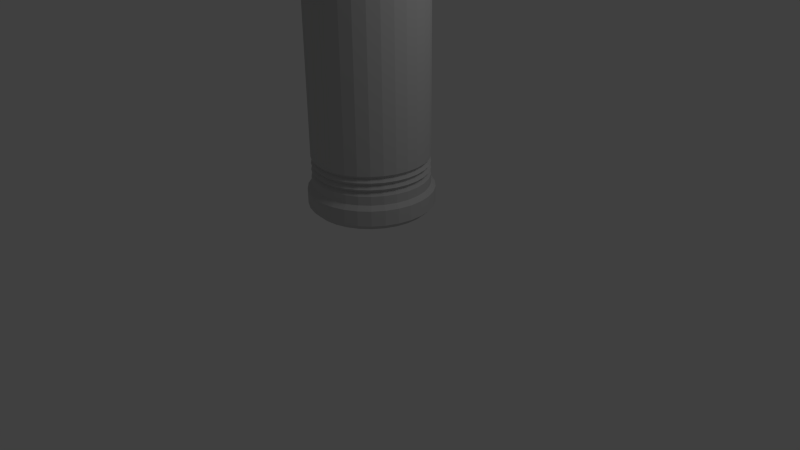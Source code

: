 # Source: MatCylinder.blend  (saved by Blender 2.76.0; exported with 4.5.12 LTS)
import bpy
from mathutils import Matrix  # noqa: F401  (used for matrix-valued properties, if any)

bpy.ops.wm.read_factory_settings(use_empty=True)
scene = bpy.context.scene
scene.name = 'Scene'

# ---- collections
col_collection_1 = bpy.data.collections.new('Collection 1'); scene.collection.children.link(col_collection_1)

# ---- materials (node trees are filled in below, after node groups)
mat_materialcylinder = bpy.data.materials.new('MaterialCylinder')
mat_materialcylinder.alpha_threshold = 0.0
mat_materialcylinder.use_transparent_shadow = False
mat_materialcylinder.diffuse_color = (0.5705, 0.5705, 0.5705, 1.0)
mat_materialcylinder.roughness = 0.5
mat_materialcylinder.line_color = (0.0, 0.0, 0.0, 1.0)

# ---- material node trees

# ---- world
world_world = bpy.data.worlds.new('World'); scene.world = world_world
world_world.color = (0.05088, 0.05088, 0.05088)
world_world.use_sun_shadow = False
world_world.sun_shadow_jitter_overblur = 0.0
world_world.cycles.sampling_method = 'MANUAL'
world_world.cycles.sample_map_resolution = 256
world_world.light_settings.distance = 2.0

# ---- cameras
cam_camera = bpy.data.cameras.new('Camera')
cam_camera.clip_end = 100.0
cam_camera.lens = 35.0
cam_camera.sensor_width = 32.0
cam_camera.sensor_height = 18.0
cam_camera.ortho_scale = 7.314
cam_camera.dof.focus_distance = 0.0
cam_camera.dof.aperture_fstop = 128.0

# ---- lights
light_lamp = bpy.data.lights.new('Lamp', 'POINT')
light_lamp.transmission_factor = 0.0
light_lamp.cutoff_distance = 30.0
light_lamp.energy = 100.0
light_lamp.shadow_buffer_clip_start = 1.001
light_lamp.shadow_soft_size = 1.0
light_lamp.shadow_maximum_resolution = 0.006
light_lamp.use_absolute_resolution = True
light_lamp.cycles.use_multiple_importance_sampling = False

# ---- meshes
me_cube = bpy.data.meshes.new('Cube')
me_cube.from_pydata([(-0.2935, 0.6591, 2.171), (-0.3211, 0.7212, 2.104), (-0.2935, 0.6591, -2.171), (-0.3211, 0.7212, -2.104), (-0.4241, 0.5837, 2.171), (-0.4641, 0.6387, 2.104), (-0.4241, 0.5837, -2.171), (-0.4641, 0.6387, -2.104), (-0.5362, 0.4828, 2.171), (-0.5867, 0.5283, 2.104), (-0.5362, 0.4828, -2.171), (-0.5867, 0.5283, -2.104), (-0.6248, 0.3608, 2.171), (-0.6837, 0.3947, 2.104), (-0.6248, 0.3608, -2.171), (-0.6837, 0.3947, -2.104), (-0.6862, 0.223, 2.171), (-0.7508, 0.244, 2.104), (-0.6862, 0.223, -2.171), (-0.7508, 0.244, -2.104), (-0.7176, 0.07542, 2.171), (-0.7852, 0.08252, 2.104), (-0.7176, 0.07542, -2.171), (-0.7852, 0.08252, -2.104), (-0.7176, -0.07542, 2.171), (-0.7852, -0.08252, 2.104), (-0.7176, -0.07542, -2.171), (-0.7852, -0.08252, -2.104), (-0.6862, -0.223, 2.171), (-0.7508, -0.244, 2.104), (-0.6862, -0.223, -2.171), (-0.7508, -0.244, -2.104), (-0.6248, -0.3608, 2.171), (-0.6837, -0.3947, 2.104), (-0.6248, -0.3608, -2.171), (-0.6837, -0.3947, -2.104), (-0.5362, -0.4828, 2.171), (-0.5867, -0.5283, 2.104), (-0.5362, -0.4828, -2.171), (-0.5867, -0.5283, -2.104), (-0.4241, -0.5837, 2.171), (-0.4641, -0.6387, 2.104), (-0.4241, -0.5837, -2.171), (-0.4641, -0.6387, -2.104), (-0.2935, -0.6591, 2.171), (-0.3211, -0.7212, 2.104), (-0.2935, -0.6591, -2.171), (-0.3211, -0.7212, -2.104), (-0.15, -0.7057, 2.171), (-0.1641, -0.7722, 2.104), (-0.15, -0.7057, -2.171), (-0.1641, -0.7722, -2.104), (-1.676e-08, -0.7215, 2.171), (-1.707e-08, -0.7895, 2.104), (-1.77e-08, -0.7215, -2.171), (-1.707e-08, -0.7895, -2.104), (0.15, -0.7057, 2.171), (0.1641, -0.7722, 2.104), (0.15, -0.7057, -2.171), (0.1641, -0.7722, -2.104), (0.2935, -0.6591, 2.171), (0.3211, -0.7212, 2.104), (0.2935, -0.6591, -2.171), (0.3211, -0.7212, -2.104), (0.4241, -0.5837, 2.171), (0.4641, -0.6387, 2.104), (0.4241, -0.5837, -2.171), (0.4641, -0.6387, -2.104), (0.5362, -0.4828, 2.171), (0.5867, -0.5283, 2.104), (0.5362, -0.4828, -2.171), (0.5867, -0.5283, -2.104), (0.6248, -0.3608, 2.171), (0.6837, -0.3947, 2.104), (0.6248, -0.3608, -2.171), (0.6837, -0.3947, -2.104), (0.6862, -0.223, 2.171), (0.7508, -0.244, 2.104), (0.6862, -0.223, -2.171), (0.7508, -0.244, -2.104), (0.7176, -0.07542, 2.171), (0.7852, -0.08252, 2.104), (0.7176, -0.07542, -2.171), (0.7852, -0.08252, -2.104), (0.7176, 0.07542, 2.171), (0.7852, 0.08252, 2.104), (0.7176, 0.07542, -2.171), (0.7852, 0.08252, -2.104), (0.6862, 0.223, 2.171), (0.7508, 0.244, 2.104), (0.6862, 0.223, -2.171), (0.7508, 0.244, -2.104), (0.6248, 0.3608, 2.171), (0.6837, 0.3947, 2.104), (0.6248, 0.3608, -2.171), (0.6837, 0.3947, -2.104), (0.5362, 0.4828, 2.171), (0.5867, 0.5283, 2.104), (0.5362, 0.4828, -2.171), (0.5867, 0.5283, -2.104), (0.4241, 0.5837, 2.171), (0.4641, 0.6387, 2.104), (0.4241, 0.5837, -2.171), (0.4641, 0.6387, -2.104), (0.2935, 0.6591, 2.171), (0.3211, 0.7212, 2.104), (0.2935, 0.6591, -2.171), (0.3211, 0.7212, -2.104), (0.15, 0.7057, 2.171), (0.1641, 0.7722, 2.104), (0.15, 0.7057, -2.171), (0.1641, 0.7722, -2.104), (1.336e-07, 0.7215, 2.171), (5.195e-08, 0.7895, 2.104), (1.341e-07, 0.7215, -2.171), (5.195e-08, 0.7895, -2.104), (-0.15, 0.7057, -2.171), (-0.1641, 0.7722, -2.104), (-0.15, 0.7057, 2.171), (-0.1641, 0.7722, 2.104), (5.195e-08, 0.7895, -1.912), (5.195e-08, 0.7895, 1.912), (0.1641, 0.7722, -1.912), (0.1641, 0.7722, 1.912), (0.3211, 0.7212, -1.912), (0.3211, 0.7212, 1.912), (0.4641, 0.6387, -1.912), (0.4641, 0.6387, 1.912), (0.5867, 0.5283, -1.912), (0.5867, 0.5283, 1.912), (0.6837, 0.3947, 1.912), (0.6837, 0.3947, -1.912), (0.7508, 0.244, -1.912), (0.7508, 0.244, 1.912), (0.7852, 0.08252, 1.912), (0.7852, 0.08252, -1.912), (0.7852, -0.08252, 1.912), (0.7852, -0.08252, -1.912), (0.7508, -0.244, -1.912), (0.7508, -0.244, 1.912), (0.6837, -0.3947, 1.912), (0.6837, -0.3947, -1.912), (0.5867, -0.5283, 1.912), (0.5867, -0.5283, -1.912), (0.4641, -0.6387, 1.912), (0.4641, -0.6387, -1.912), (0.3211, -0.7212, 1.912), (0.3211, -0.7212, -1.912), (0.1641, -0.7722, 1.912), (0.1641, -0.7722, -1.912), (-1.707e-08, -0.7895, 1.912), (-1.707e-08, -0.7895, -1.912), (-0.1641, -0.7722, 1.912), (-0.1641, -0.7722, -1.912), (-0.3211, -0.7212, 1.912), (-0.3211, -0.7212, -1.912), (-0.4641, -0.6387, 1.912), (-0.4641, -0.6387, -1.912), (-0.5867, -0.5283, 1.912), (-0.5867, -0.5283, -1.912), (-0.6837, -0.3947, 1.912), (-0.6837, -0.3947, -1.912), (-0.7508, -0.244, 1.912), (-0.7508, -0.244, -1.912), (-0.7852, -0.08252, 1.912), (-0.7852, -0.08252, -1.912), (-0.7852, 0.08252, 1.912), (-0.7852, 0.08252, -1.912), (-0.7508, 0.244, 1.912), (-0.7508, 0.244, -1.912), (-0.6837, 0.3947, 1.912), (-0.6837, 0.3947, -1.912), (-0.5867, 0.5283, 1.912), (-0.5867, 0.5283, -1.912), (-0.1641, 0.7722, -1.912), (-0.1641, 0.7722, 1.912), (-0.3211, 0.7212, -1.912), (-0.3211, 0.7212, 1.912), (-0.4641, 0.6387, 1.912), (-0.4641, 0.6387, -1.912), (0.7294, -0.07666, 1.861), (0.7294, -0.07666, -1.861), (0.7294, 0.07666, -1.861), (0.7294, 0.07666, 1.861), (0.6975, 0.2266, -1.861), (0.6975, 0.2266, 1.861), (-0.4311, 0.5933, -1.861), (-0.4311, 0.5933, 1.861), (-0.2983, 0.67, 1.861), (-0.2983, 0.67, -1.861), (-0.545, 0.4907, 1.861), (-0.545, 0.4907, -1.861), (-0.6352, 0.3667, -1.861), (-0.6352, 0.3667, 1.861), (-0.6975, 0.2266, 1.861), (-0.6975, 0.2266, -1.861), (-0.7294, 0.07666, 1.861), (-0.7294, 0.07666, -1.861), (-0.7294, -0.07666, -1.861), (-0.7294, -0.07666, 1.861), (-0.6975, -0.2266, 1.861), (-0.6975, -0.2266, -1.861), (-0.6352, -0.3667, 1.861), (-0.6352, -0.3667, -1.861), (-0.545, -0.4907, -1.861), (-0.545, -0.4907, 1.861), (-0.4311, -0.5933, 1.861), (-0.4311, -0.5933, -1.861), (-0.2983, -0.67, 1.861), (-0.2983, -0.67, -1.861), (-0.1525, -0.7174, -1.861), (-0.1525, -0.7174, 1.861), (-2.426e-08, -0.7334, 1.861), (-2.426e-08, -0.7334, -1.861), (0.1525, -0.7174, 1.861), (0.1525, -0.7174, -1.861), (0.2983, -0.67, -1.861), (0.2983, -0.67, 1.861), (0.4311, -0.5933, 1.861), (0.4311, -0.5933, -1.861), (0.545, -0.4907, 1.861), (0.545, -0.4907, -1.861), (0.6352, -0.3667, -1.861), (0.6352, -0.3667, 1.861), (0.6975, -0.2266, 1.861), (0.6975, -0.2266, -1.861), (-0.1525, 0.7174, -1.861), (-0.1525, 0.7174, 1.861), (3.986e-08, 0.7334, -1.861), (3.986e-08, 0.7334, 1.861), (0.1525, 0.7174, 1.861), (0.1525, 0.7174, -1.861), (0.2983, 0.67, -1.861), (0.2983, 0.67, 1.861), (0.4311, 0.5933, -1.861), (0.4311, 0.5933, 1.861), (0.6352, 0.3667, -1.861), (0.6352, 0.3667, 1.861), (0.545, 0.4908, 1.861), (0.545, 0.4908, -1.861), (0.6352, 0.3667, -1.75), (0.6352, 0.3667, -1.499), (0.6352, 0.3667, 1.499), (0.6352, 0.3667, 1.75), (0.6975, -0.2266, -1.75), (0.6975, -0.2266, -1.499), (0.6975, -0.2266, 1.499), (0.6975, -0.2266, 1.75), (0.6975, 0.2266, 1.75), (0.6975, 0.2266, 1.499), (0.6975, 0.2266, -1.499), (0.6975, 0.2266, -1.75), (-0.6975, 0.2266, -1.75), (-0.6975, 0.2266, -1.499), (-0.6975, 0.2266, 1.499), (-0.6975, 0.2266, 1.75), (-0.6975, -0.2266, -1.75), (-0.6975, -0.2266, -1.499), (-0.6975, -0.2266, 1.499), (-0.6975, -0.2266, 1.75), (-0.4311, -0.5933, 1.75), (-0.4311, -0.5933, 1.499), (-0.4311, -0.5933, -1.499), (-0.4311, -0.5933, -1.75), (-2.426e-08, -0.7334, -1.75), (-2.426e-08, -0.7334, -1.499), (-2.426e-08, -0.7334, 1.499), (-2.426e-08, -0.7334, 1.75), (0.4311, -0.5933, 1.75), (0.4311, -0.5933, 1.499), (0.4311, -0.5933, -1.499), (0.4311, -0.5933, -1.75), (-0.1525, 0.7174, -1.75), (-0.1525, 0.7174, -1.499), (-0.1525, 0.7174, 1.499), (-0.1525, 0.7174, 1.75), (0.2983, 0.67, 1.75), (0.2983, 0.67, 1.499), (0.2983, 0.67, -1.499), (0.2983, 0.67, -1.75), (0.7294, 0.07666, -1.75), (0.7294, 0.07666, -1.499), (0.7294, 0.07666, 1.499), (0.7294, 0.07666, 1.75), (0.7294, -0.07666, 1.75), (0.7294, -0.07666, 1.499), (0.7294, -0.07666, -1.499), (0.7294, -0.07666, -1.75), (-0.4311, 0.5933, 1.75), (-0.4311, 0.5933, 1.499), (-0.4311, 0.5933, -1.499), (-0.4311, 0.5933, -1.75), (-0.2983, 0.67, -1.75), (-0.2983, 0.67, -1.499), (-0.2983, 0.67, 1.499), (-0.2983, 0.67, 1.75), (-0.6352, 0.3667, 1.75), (-0.6352, 0.3667, 1.499), (-0.6352, 0.3667, -1.499), (-0.6352, 0.3667, -1.75), (-0.545, 0.4907, -1.75), (-0.545, 0.4907, -1.499), (-0.545, 0.4907, 1.499), (-0.545, 0.4907, 1.75), (-0.7294, -0.07666, 1.75), (-0.7294, -0.07666, 1.499), (-0.7294, -0.07666, -1.499), (-0.7294, -0.07666, -1.75), (-0.7294, 0.07666, 1.75), (-0.7294, 0.07666, 1.499), (-0.7294, 0.07666, -1.499), (-0.7294, 0.07666, -1.75), (-0.545, -0.4907, -1.75), (-0.545, -0.4907, -1.499), (-0.545, -0.4907, 1.499), (-0.545, -0.4907, 1.75), (-0.6352, -0.3667, 1.75), (-0.6352, -0.3667, 1.499), (-0.6352, -0.3667, -1.499), (-0.6352, -0.3667, -1.75), (-0.1525, -0.7174, 1.75), (-0.1525, -0.7174, 1.499), (-0.1525, -0.7174, -1.499), (-0.1525, -0.7174, -1.75), (-0.2983, -0.67, -1.75), (-0.2983, -0.67, -1.499), (-0.2983, -0.67, 1.499), (-0.2983, -0.67, 1.75), (0.2983, -0.67, -1.75), (0.2983, -0.67, -1.499), (0.2983, -0.67, 1.499), (0.2983, -0.67, 1.75), (0.1525, -0.7174, 1.75), (0.1525, -0.7174, 1.499), (0.1525, -0.7174, -1.499), (0.1525, -0.7174, -1.75), (0.6352, -0.3667, -1.75), (0.6352, -0.3667, -1.499), (0.6352, -0.3667, 1.499), (0.6352, -0.3667, 1.75), (0.545, -0.4907, 1.75), (0.545, -0.4907, 1.499), (0.545, -0.4907, -1.499), (0.545, -0.4907, -1.75), (3.986e-08, 0.7334, 1.75), (3.986e-08, 0.7334, 1.499), (3.986e-08, 0.7334, -1.499), (3.986e-08, 0.7334, -1.75), (0.1525, 0.7174, -1.75), (0.1525, 0.7174, -1.499), (0.1525, 0.7174, 1.499), (0.1525, 0.7174, 1.75), (0.4311, 0.5933, -1.75), (0.4311, 0.5933, -1.499), (0.4311, 0.5933, 1.499), (0.4311, 0.5933, 1.75), (0.545, 0.4908, -1.75), (0.545, 0.4908, -1.499), (0.545, 0.4908, 1.499), (0.545, 0.4908, 1.75), (-0.6626, -0.2153, 1.541), (-0.6975, -0.2266, 1.582), (-0.6626, -0.2153, 1.624), (-0.6975, -0.2266, 1.666), (-0.6626, -0.2153, 1.708), (-0.6929, -0.07283, 1.708), (-0.7294, -0.07666, 1.666), (-0.6929, -0.07283, 1.624), (-0.7294, -0.07666, 1.582), (-0.6929, -0.07283, 1.541), (-0.2834, -0.6365, 1.541), (-0.2983, -0.67, 1.582), (-0.2834, -0.6365, 1.624), (-0.2983, -0.67, 1.666), (-0.2834, -0.6365, 1.708), (-0.4095, -0.5637, 1.708), (-0.4311, -0.5933, 1.666), (-0.4095, -0.5637, 1.624), (-0.4311, -0.5933, 1.582), (-0.4095, -0.5637, 1.541), (-0.5178, -0.4662, 1.541), (-0.545, -0.4907, 1.582), (-0.5178, -0.4662, 1.624), (-0.545, -0.4907, 1.666), (-0.5178, -0.4662, 1.708), (-0.6034, -0.3484, 1.708), (-0.6352, -0.3667, 1.666), (-0.6034, -0.3484, 1.624), (-0.6352, -0.3667, 1.582), (-0.6034, -0.3484, 1.541), (0.6034, -0.3484, 1.541), (0.6352, -0.3667, 1.582), (0.6034, -0.3484, 1.624), (0.6352, -0.3667, 1.666), (0.6034, -0.3484, 1.708), (0.5178, -0.4662, 1.708), (0.545, -0.4907, 1.666), (0.5178, -0.4662, 1.624), (0.545, -0.4907, 1.582), (0.5178, -0.4662, 1.541), (-0.1449, 0.6815, 1.541), (-0.1525, 0.7174, 1.582), (-0.1449, 0.6815, 1.624), (-0.1525, 0.7174, 1.666), (-0.1449, 0.6815, 1.708), (3.214e-08, 0.6967, 1.708), (3.986e-08, 0.7334, 1.666), (3.214e-08, 0.6967, 1.624), (3.986e-08, 0.7334, 1.582), (3.214e-08, 0.6967, 1.541), (0.6034, 0.3484, 1.541), (0.6352, 0.3667, 1.582), (0.6034, 0.3484, 1.624), (0.6352, 0.3667, 1.666), (0.6034, 0.3484, 1.708), (0.6626, 0.2153, 1.708), (0.6975, 0.2266, 1.666), (0.6626, 0.2153, 1.624), (0.6975, 0.2266, 1.582), (0.6626, 0.2153, 1.541), (0.5178, 0.4662, 1.541), (0.545, 0.4908, 1.582), (0.5178, 0.4662, 1.624), (0.545, 0.4908, 1.666), (0.5178, 0.4662, 1.708), (-0.5178, 0.4662, 1.541), (-0.545, 0.4907, 1.582), (-0.5178, 0.4662, 1.624), (-0.545, 0.4907, 1.666), (-0.5178, 0.4662, 1.708), (-0.4095, 0.5637, 1.708), (-0.4311, 0.5933, 1.666), (-0.4095, 0.5637, 1.624), (-0.4311, 0.5933, 1.582), (-0.4095, 0.5637, 1.541), (0.4095, -0.5637, 1.708), (0.4311, -0.5933, 1.666), (0.4095, -0.5637, 1.624), (0.4311, -0.5933, 1.582), (0.4095, -0.5637, 1.541), (0.2834, -0.6365, 1.541), (0.2983, -0.67, 1.582), (0.2834, -0.6365, 1.624), (0.2983, -0.67, 1.666), (0.2834, -0.6365, 1.708), (0.1449, -0.6815, 1.708), (0.1525, -0.7174, 1.666), (0.1449, -0.6815, 1.624), (0.1525, -0.7174, 1.582), (0.1449, -0.6815, 1.541), (-0.6929, 0.07283, 1.708), (-0.7294, 0.07666, 1.666), (-0.6929, 0.07283, 1.624), (-0.7294, 0.07666, 1.582), (-0.6929, 0.07283, 1.541), (-0.2834, 0.6365, 1.541), (-0.2983, 0.67, 1.582), (-0.2834, 0.6365, 1.624), (-0.2983, 0.67, 1.666), (-0.2834, 0.6365, 1.708), (0.4095, 0.5637, 1.541), (0.4311, 0.5933, 1.582), (0.4095, 0.5637, 1.624), (0.4311, 0.5933, 1.666), (0.4095, 0.5637, 1.708), (0.6929, 0.07283, 1.541), (0.7294, 0.07666, 1.582), (0.6929, 0.07283, 1.624), (0.7294, 0.07666, 1.666), (0.6929, 0.07283, 1.708), (0.6929, -0.07283, 1.708), (0.7294, -0.07666, 1.666), (0.6929, -0.07283, 1.624), (0.7294, -0.07666, 1.582), (0.6929, -0.07283, 1.541), (0.6626, -0.2153, 1.541), (0.6975, -0.2266, 1.582), (0.6626, -0.2153, 1.624), (0.6975, -0.2266, 1.666), (0.6626, -0.2153, 1.708), (0.1449, 0.6815, 1.541), (0.1525, 0.7174, 1.582), (0.1449, 0.6815, 1.624), (0.1525, 0.7174, 1.666), (0.1449, 0.6815, 1.708), (0.2834, 0.6365, 1.708), (0.2983, 0.67, 1.666), (0.2834, 0.6365, 1.624), (0.2983, 0.67, 1.582), (0.2834, 0.6365, 1.541), (-2.877e-08, -0.6967, 1.541), (-2.426e-08, -0.7334, 1.582), (-2.877e-08, -0.6967, 1.624), (-2.426e-08, -0.7334, 1.666), (-2.877e-08, -0.6967, 1.708), (-0.1449, -0.6815, 1.708), (-0.1525, -0.7174, 1.666), (-0.1449, -0.6815, 1.624), (-0.1525, -0.7174, 1.582), (-0.1449, -0.6815, 1.541), (-0.6626, 0.2153, 1.541), (-0.6975, 0.2266, 1.582), (-0.6626, 0.2153, 1.624), (-0.6975, 0.2266, 1.666), (-0.6626, 0.2153, 1.708), (-0.6034, 0.3484, 1.708), (-0.6352, 0.3667, 1.666), (-0.6034, 0.3484, 1.624), (-0.6352, 0.3667, 1.582), (-0.6034, 0.3484, 1.541), (-0.6929, -0.07283, -1.541), (-0.7294, -0.07666, -1.582), (-0.6929, -0.07283, -1.624), (-0.7294, -0.07666, -1.666), (-0.6929, -0.07283, -1.708), (-0.6626, -0.2153, -1.708), (-0.6975, -0.2266, -1.666), (-0.6626, -0.2153, -1.624), (-0.6975, -0.2266, -1.582), (-0.6626, -0.2153, -1.541), (-0.4095, -0.5637, -1.541), (-0.4311, -0.5933, -1.582), (-0.4095, -0.5637, -1.624), (-0.4311, -0.5933, -1.666), (-0.4095, -0.5637, -1.708), (-0.2834, -0.6365, -1.708), (-0.2983, -0.67, -1.666), (-0.2834, -0.6365, -1.624), (-0.2983, -0.67, -1.582), (-0.2834, -0.6365, -1.541), (-0.6034, -0.3484, -1.541), (-0.6352, -0.3667, -1.582), (-0.6034, -0.3484, -1.624), (-0.6352, -0.3667, -1.666), (-0.6034, -0.3484, -1.708), (-0.5178, -0.4662, -1.708), (-0.545, -0.4907, -1.666), (-0.5178, -0.4662, -1.624), (-0.545, -0.4907, -1.582), (-0.5178, -0.4662, -1.541), (0.5178, -0.4662, -1.541), (0.545, -0.4907, -1.582), (0.5178, -0.4662, -1.624), (0.545, -0.4907, -1.666), (0.5178, -0.4662, -1.708), (0.6034, -0.3484, -1.708), (0.6352, -0.3667, -1.666), (0.6034, -0.3484, -1.624), (0.6352, -0.3667, -1.582), (0.6034, -0.3484, -1.541), (3.214e-08, 0.6967, -1.541), (3.986e-08, 0.7334, -1.582), (3.214e-08, 0.6967, -1.624), (3.986e-08, 0.7334, -1.666), (3.214e-08, 0.6967, -1.708), (-0.1449, 0.6815, -1.708), (-0.1525, 0.7174, -1.666), (-0.1449, 0.6815, -1.624), (-0.1525, 0.7174, -1.582), (-0.1449, 0.6815, -1.541), (0.6626, 0.2153, -1.541), (0.6975, 0.2266, -1.582), (0.6626, 0.2153, -1.624), (0.6975, 0.2266, -1.666), (0.6626, 0.2153, -1.708), (0.6034, 0.3484, -1.708), (0.6352, 0.3667, -1.666), (0.6034, 0.3484, -1.624), (0.6352, 0.3667, -1.582), (0.6034, 0.3484, -1.541), (0.5178, 0.4662, -1.708), (0.545, 0.4908, -1.666), (0.5178, 0.4662, -1.624), (0.545, 0.4908, -1.582), (0.5178, 0.4662, -1.541), (-0.4095, 0.5637, -1.541), (-0.4311, 0.5933, -1.582), (-0.4095, 0.5637, -1.624), (-0.4311, 0.5933, -1.666), (-0.4095, 0.5637, -1.708), (-0.5178, 0.4662, -1.708), (-0.545, 0.4907, -1.666), (-0.5178, 0.4662, -1.624), (-0.545, 0.4907, -1.582), (-0.5178, 0.4662, -1.541), (0.4095, -0.5637, -1.541), (0.4311, -0.5933, -1.582), (0.4095, -0.5637, -1.624), (0.4311, -0.5933, -1.666), (0.4095, -0.5637, -1.708), (0.1449, -0.6815, -1.541), (0.1525, -0.7174, -1.582), (0.1449, -0.6815, -1.624), (0.1525, -0.7174, -1.666), (0.1449, -0.6815, -1.708), (0.2834, -0.6365, -1.708), (0.2983, -0.67, -1.666), (0.2834, -0.6365, -1.624), (0.2983, -0.67, -1.582), (0.2834, -0.6365, -1.541), (-0.6929, 0.07283, -1.541), (-0.7294, 0.07666, -1.582), (-0.6929, 0.07283, -1.624), (-0.7294, 0.07666, -1.666), (-0.6929, 0.07283, -1.708), (-0.2834, 0.6365, -1.708), (-0.2983, 0.67, -1.666), (-0.2834, 0.6365, -1.624), (-0.2983, 0.67, -1.582), (-0.2834, 0.6365, -1.541), (0.4095, 0.5637, -1.708), (0.4311, 0.5933, -1.666), (0.4095, 0.5637, -1.624), (0.4311, 0.5933, -1.582), (0.4095, 0.5637, -1.541), (0.6929, -0.07283, -1.541), (0.7294, -0.07666, -1.582), (0.6929, -0.07283, -1.624), (0.7294, -0.07666, -1.666), (0.6929, -0.07283, -1.708), (0.6929, 0.07283, -1.708), (0.7294, 0.07666, -1.666), (0.6929, 0.07283, -1.624), (0.7294, 0.07666, -1.582), (0.6929, 0.07283, -1.541), (0.6626, -0.2153, -1.708), (0.6975, -0.2266, -1.666), (0.6626, -0.2153, -1.624), (0.6975, -0.2266, -1.582), (0.6626, -0.2153, -1.541), (0.2834, 0.6365, -1.541), (0.2983, 0.67, -1.582), (0.2834, 0.6365, -1.624), (0.2983, 0.67, -1.666), (0.2834, 0.6365, -1.708), (0.1449, 0.6815, -1.708), (0.1525, 0.7174, -1.666), (0.1449, 0.6815, -1.624), (0.1525, 0.7174, -1.582), (0.1449, 0.6815, -1.541), (-0.1449, -0.6815, -1.541), (-0.1525, -0.7174, -1.582), (-0.1449, -0.6815, -1.624), (-0.1525, -0.7174, -1.666), (-0.1449, -0.6815, -1.708), (-2.877e-08, -0.6967, -1.708), (-2.426e-08, -0.7334, -1.666), (-2.877e-08, -0.6967, -1.624), (-2.426e-08, -0.7334, -1.582), (-2.877e-08, -0.6967, -1.541), (-0.6034, 0.3484, -1.541), (-0.6352, 0.3667, -1.582), (-0.6034, 0.3484, -1.624), (-0.6352, 0.3667, -1.666), (-0.6034, 0.3484, -1.708), (-0.6626, 0.2153, -1.708), (-0.6975, 0.2266, -1.666), (-0.6626, 0.2153, -1.624), (-0.6975, 0.2266, -1.582), (-0.6626, 0.2153, -1.541)], [], [(79, 138, 141, 75), (83, 137, 138, 79), (87, 135, 137, 83), (91, 132, 135, 87), (95, 131, 132, 91), (99, 128, 131, 95), (103, 126, 128, 99), (107, 124, 126, 103), (111, 122, 124, 107), (117, 174, 120, 115), (75, 141, 143, 71), (71, 143, 145, 67), (67, 145, 147, 63), (63, 147, 149, 59), (59, 149, 151, 55), (55, 151, 153, 51), (51, 153, 155, 47), (47, 155, 157, 43), (43, 157, 159, 39), (39, 159, 161, 35), (35, 161, 163, 31), (31, 163, 165, 27), (27, 165, 167, 23), (23, 167, 169, 19), (19, 169, 171, 15), (15, 171, 173, 11), (11, 173, 179, 7), (3, 176, 174, 117), (182, 181, 137, 135), (177, 1, 119, 175), (74, 70, 66, 62, 58, 54, 50, 46, 42, 38, 34, 30, 26, 22, 18, 14, 10, 6, 2, 116, 114, 110, 106, 102, 98, 94, 90, 86, 82, 78), (7, 179, 176, 3), (47, 43, 42, 46), (45, 49, 48, 44), (51, 47, 46, 50), (49, 53, 52, 48), (55, 51, 50, 54), (53, 57, 56, 52), (59, 55, 54, 58), (57, 61, 60, 56), (63, 59, 58, 62), (61, 65, 64, 60), (67, 63, 62, 66), (65, 69, 68, 64), (71, 67, 66, 70), (69, 73, 72, 68), (75, 71, 70, 74), (73, 77, 76, 72), (79, 75, 74, 78), (77, 81, 80, 76), (83, 79, 78, 82), (81, 85, 84, 80), (87, 83, 82, 86), (85, 89, 88, 84), (91, 87, 86, 90), (89, 93, 92, 88), (95, 91, 90, 94), (93, 97, 96, 92), (99, 95, 94, 98), (97, 101, 100, 96), (103, 99, 98, 102), (101, 105, 104, 100), (107, 103, 102, 106), (105, 109, 108, 104), (111, 107, 106, 110), (109, 113, 112, 108), (115, 111, 110, 114), (41, 45, 44, 40), (43, 39, 38, 42), (37, 41, 40, 36), (39, 35, 34, 38), (33, 37, 36, 32), (35, 31, 30, 34), (29, 33, 32, 28), (31, 27, 26, 30), (25, 29, 28, 24), (27, 23, 22, 26), (21, 25, 24, 20), (23, 19, 18, 22), (17, 21, 20, 16), (19, 15, 14, 18), (13, 17, 16, 12), (15, 11, 10, 14), (9, 13, 12, 8), (11, 7, 6, 10), (5, 9, 8, 4), (7, 3, 2, 6), (1, 5, 4, 0), (3, 117, 116, 2), (119, 1, 0, 118), (117, 115, 114, 116), (113, 119, 118, 112), (68, 72, 76, 80, 84, 88, 92, 96, 100, 104, 108, 112, 118, 0, 4, 8, 12, 16, 20, 24, 28, 32, 36, 40, 44, 48, 52, 56, 60, 64), (172, 9, 5, 178), (178, 5, 1, 177), (170, 13, 9, 172), (168, 17, 13, 170), (166, 21, 17, 168), (164, 25, 21, 166), (162, 29, 25, 164), (160, 33, 29, 162), (158, 37, 33, 160), (156, 41, 37, 158), (154, 45, 41, 156), (152, 49, 45, 154), (150, 53, 49, 152), (148, 57, 53, 150), (146, 61, 57, 148), (144, 65, 61, 146), (142, 69, 65, 144), (140, 73, 69, 142), (139, 77, 73, 140), (121, 113, 109, 123), (175, 119, 113, 121), (123, 109, 105, 125), (125, 105, 101, 127), (127, 101, 97, 129), (129, 97, 93, 130), (130, 93, 89, 133), (133, 89, 85, 134), (134, 85, 81, 136), (136, 81, 77, 139), (246, 338, 337, 245), (127, 129, 238, 235), (125, 127, 235, 233), (123, 125, 233, 230), (121, 123, 230, 229), (175, 121, 229, 227), (226, 228, 120, 174), (139, 140, 223, 224), (140, 142, 220, 223), (142, 144, 218, 220), (144, 146, 217, 218), (146, 148, 214, 217), (148, 150, 212, 214), (150, 152, 211, 212), (152, 154, 208, 211), (154, 156, 206, 208), (156, 158, 205, 206), (158, 160, 202, 205), (160, 162, 200, 202), (162, 164, 199, 200), (164, 166, 196, 199), (166, 168, 194, 196), (168, 170, 193, 194), (177, 175, 227, 188), (189, 226, 174, 176), (178, 177, 188, 187), (236, 184, 132, 131), (130, 133, 185, 237), (133, 134, 183, 185), (136, 139, 224, 180), (115, 120, 122, 111), (181, 225, 138, 137), (186, 189, 176, 179), (184, 182, 135, 132), (172, 178, 187, 190), (191, 186, 179, 173), (170, 172, 190, 193), (192, 191, 173, 171), (195, 192, 171, 169), (197, 195, 169, 167), (198, 197, 167, 165), (201, 198, 165, 163), (203, 201, 163, 161), (204, 203, 161, 159), (207, 204, 159, 157), (209, 207, 157, 155), (210, 209, 155, 153), (213, 210, 153, 151), (215, 213, 151, 149), (216, 215, 149, 147), (219, 216, 147, 145), (221, 219, 145, 143), (222, 221, 143, 141), (225, 222, 141, 138), (228, 231, 122, 120), (231, 232, 124, 122), (232, 234, 126, 124), (234, 239, 128, 126), (129, 130, 237, 238), (239, 236, 131, 128), (359, 355, 235, 238), (354, 358, 357, 353), (340, 339, 223, 220), (332, 331, 217, 214), (330, 333, 334, 329), (316, 315, 205, 202), (314, 317, 318, 313), (305, 309, 310, 306), (302, 289, 290, 301), (284, 283, 183, 180), (282, 285, 286, 281), (219, 221, 343, 271), (267, 332, 214, 212), (207, 209, 324, 263), (260, 327, 208, 206), (255, 308, 196, 194), (276, 351, 230, 233), (258, 305, 306, 257), (247, 284, 180, 224), (285, 246, 245, 286), (186, 191, 300, 291), (309, 254, 253, 310), (259, 316, 202, 200), (266, 321, 322, 265), (333, 266, 265, 334), (274, 345, 346, 273), (339, 247, 224, 223), (232, 231, 348, 279), (243, 359, 238, 237), (134, 136, 180, 183), (350, 277, 278, 349), (249, 282, 281, 250), (216, 219, 271, 328), (320, 267, 212, 211), (204, 207, 263, 312), (304, 259, 200, 199), (296, 255, 194, 193), (189, 186, 291, 292), (248, 243, 237, 185), (254, 297, 298, 253), (182, 184, 251, 280), (344, 275, 227, 229), (317, 258, 257, 318), (326, 261, 262, 325), (268, 340, 220, 218), (341, 269, 270, 342), (294, 274, 273, 293), (275, 295, 188, 227), (234, 232, 279, 352), (288, 303, 190, 187), (297, 302, 301, 298), (191, 192, 299, 300), (197, 198, 307, 311), (321, 326, 325, 322), (209, 210, 323, 324), (338, 341, 342, 337), (345, 350, 349, 346), (231, 228, 347, 348), (198, 201, 256, 307), (261, 314, 313, 262), (203, 204, 312, 319), (221, 222, 336, 343), (228, 226, 272, 347), (184, 236, 240, 251), (236, 239, 356, 240), (289, 294, 293, 290), (269, 330, 329, 270), (215, 216, 328, 335), (308, 304, 199, 196), (201, 203, 319, 256), (315, 260, 206, 205), (331, 268, 218, 217), (226, 189, 292, 272), (295, 288, 187, 188), (239, 234, 352, 356), (181, 182, 280, 287), (283, 248, 185, 183), (222, 225, 244, 336), (277, 354, 353, 278), (210, 213, 264, 323), (192, 195, 252, 299), (225, 181, 287, 244), (195, 197, 311, 252), (213, 215, 335, 264), (355, 276, 233, 235), (303, 296, 193, 190), (327, 320, 211, 208), (351, 344, 229, 230), (358, 242, 241, 357), (360, 369, 305, 258), (510, 519, 257, 306), (370, 379, 261, 326), (520, 529, 325, 262), (380, 389, 317, 314), (530, 539, 313, 318), (390, 399, 341, 338), (540, 549, 337, 342), (400, 409, 345, 274), (550, 559, 273, 346), (410, 419, 249, 242), (560, 569, 241, 250), (420, 410, 242, 358), (569, 574, 357, 241), (425, 434, 289, 302), (575, 584, 301, 290), (399, 439, 269, 341), (585, 540, 342, 270), (440, 449, 333, 330), (590, 599, 329, 334), (369, 454, 309, 305), (600, 510, 306, 310), (389, 360, 258, 317), (519, 530, 318, 257), (379, 380, 314, 261), (539, 520, 262, 313), (439, 440, 330, 269), (599, 585, 270, 329), (455, 400, 274, 294), (559, 609, 293, 273), (434, 455, 294, 289), (609, 575, 290, 293), (460, 420, 358, 354), (574, 614, 353, 357), (465, 474, 285, 282), (615, 624, 281, 286), (419, 465, 282, 249), (624, 560, 250, 281), (475, 390, 338, 246), (549, 629, 245, 337), (480, 489, 277, 350), (630, 639, 349, 278), (490, 499, 321, 266), (640, 649, 265, 322), (500, 509, 297, 254), (650, 659, 253, 298), (474, 475, 246, 285), (629, 615, 286, 245), (454, 500, 254, 309), (659, 600, 310, 253), (449, 490, 266, 333), (649, 590, 334, 265), (489, 460, 354, 277), (614, 630, 278, 353), (509, 425, 302, 297), (584, 650, 298, 301), (499, 370, 326, 321), (529, 640, 322, 325), (409, 480, 350, 345), (639, 550, 346, 349), (242, 249, 250, 241), (344, 351, 484, 405), (405, 484, 483, 406), (406, 483, 482, 407), (407, 482, 481, 408), (408, 481, 480, 409), (320, 327, 374, 495), (495, 374, 373, 496), (496, 373, 372, 497), (497, 372, 371, 498), (498, 371, 370, 499), (296, 303, 429, 505), (505, 429, 428, 506), (506, 428, 427, 507), (507, 427, 426, 508), (508, 426, 425, 509), (276, 355, 464, 485), (485, 464, 463, 486), (486, 463, 462, 487), (487, 462, 461, 488), (488, 461, 460, 489), (332, 267, 494, 445), (445, 494, 493, 446), (446, 493, 492, 447), (447, 492, 491, 448), (448, 491, 490, 449), (308, 255, 504, 450), (450, 504, 503, 451), (451, 503, 502, 452), (452, 502, 501, 453), (453, 501, 500, 454), (284, 247, 479, 470), (470, 479, 478, 471), (471, 478, 477, 472), (472, 477, 476, 473), (473, 476, 475, 474), (255, 296, 505, 504), (504, 505, 506, 503), (503, 506, 507, 502), (502, 507, 508, 501), (501, 508, 509, 500), (267, 320, 495, 494), (494, 495, 496, 493), (493, 496, 497, 492), (492, 497, 498, 491), (491, 498, 499, 490), (351, 276, 485, 484), (484, 485, 486, 483), (483, 486, 487, 482), (482, 487, 488, 481), (481, 488, 489, 480), (247, 339, 394, 479), (479, 394, 393, 478), (478, 393, 392, 477), (477, 392, 391, 476), (476, 391, 390, 475), (248, 283, 469, 415), (415, 469, 468, 416), (416, 468, 467, 417), (417, 467, 466, 418), (418, 466, 465, 419), (283, 284, 470, 469), (469, 470, 471, 468), (468, 471, 472, 467), (467, 472, 473, 466), (466, 473, 474, 465), (355, 359, 424, 464), (464, 424, 423, 463), (463, 423, 422, 462), (462, 422, 421, 461), (461, 421, 420, 460), (288, 295, 459, 430), (430, 459, 458, 431), (431, 458, 457, 432), (432, 457, 456, 433), (433, 456, 455, 434), (295, 275, 404, 459), (459, 404, 403, 458), (458, 403, 402, 457), (457, 402, 401, 456), (456, 401, 400, 455), (268, 331, 444, 435), (435, 444, 443, 436), (436, 443, 442, 437), (437, 442, 441, 438), (438, 441, 440, 439), (260, 315, 384, 375), (375, 384, 383, 376), (376, 383, 382, 377), (377, 382, 381, 378), (378, 381, 380, 379), (316, 259, 364, 385), (385, 364, 363, 386), (386, 363, 362, 387), (387, 362, 361, 388), (388, 361, 360, 389), (304, 308, 450, 365), (365, 450, 451, 366), (366, 451, 452, 367), (367, 452, 453, 368), (368, 453, 454, 369), (331, 332, 445, 444), (444, 445, 446, 443), (443, 446, 447, 442), (442, 447, 448, 441), (441, 448, 449, 440), (340, 268, 435, 395), (395, 435, 436, 396), (396, 436, 437, 397), (397, 437, 438, 398), (398, 438, 439, 399), (303, 288, 430, 429), (429, 430, 431, 428), (428, 431, 432, 427), (427, 432, 433, 426), (426, 433, 434, 425), (359, 243, 414, 424), (424, 414, 413, 423), (423, 413, 412, 422), (422, 412, 411, 421), (421, 411, 410, 420), (243, 248, 415, 414), (414, 415, 416, 413), (413, 416, 417, 412), (412, 417, 418, 411), (411, 418, 419, 410), (275, 344, 405, 404), (404, 405, 406, 403), (403, 406, 407, 402), (402, 407, 408, 401), (401, 408, 409, 400), (339, 340, 395, 394), (394, 395, 396, 393), (393, 396, 397, 392), (392, 397, 398, 391), (391, 398, 399, 390), (315, 316, 385, 384), (384, 385, 386, 383), (383, 386, 387, 382), (382, 387, 388, 381), (381, 388, 389, 380), (327, 260, 375, 374), (374, 375, 376, 373), (373, 376, 377, 372), (372, 377, 378, 371), (371, 378, 379, 370), (259, 304, 365, 364), (364, 365, 366, 363), (363, 366, 367, 362), (362, 367, 368, 361), (361, 368, 369, 360), (348, 347, 554, 635), (635, 554, 553, 636), (636, 553, 552, 637), (637, 552, 551, 638), (638, 551, 550, 639), (324, 323, 644, 525), (525, 644, 643, 526), (526, 643, 642, 527), (527, 642, 641, 528), (528, 641, 640, 529), (300, 299, 654, 580), (580, 654, 653, 581), (581, 653, 652, 582), (582, 652, 651, 583), (583, 651, 650, 584), (352, 279, 634, 610), (610, 634, 633, 611), (611, 633, 632, 612), (612, 632, 631, 613), (613, 631, 630, 614), (264, 335, 594, 645), (645, 594, 593, 646), (646, 593, 592, 647), (647, 592, 591, 648), (648, 591, 590, 649), (252, 311, 604, 655), (655, 604, 603, 656), (656, 603, 602, 657), (657, 602, 601, 658), (658, 601, 600, 659), (244, 287, 619, 625), (625, 619, 618, 626), (626, 618, 617, 627), (627, 617, 616, 628), (628, 616, 615, 629), (299, 252, 655, 654), (654, 655, 656, 653), (653, 656, 657, 652), (652, 657, 658, 651), (651, 658, 659, 650), (323, 264, 645, 644), (644, 645, 646, 643), (643, 646, 647, 642), (642, 647, 648, 641), (641, 648, 649, 640), (279, 348, 635, 634), (634, 635, 636, 633), (633, 636, 637, 632), (632, 637, 638, 631), (631, 638, 639, 630), (336, 244, 625, 545), (545, 625, 626, 546), (546, 626, 627, 547), (547, 627, 628, 548), (548, 628, 629, 549), (280, 251, 564, 620), (620, 564, 563, 621), (621, 563, 562, 622), (622, 562, 561, 623), (623, 561, 560, 624), (287, 280, 620, 619), (619, 620, 621, 618), (618, 621, 622, 617), (617, 622, 623, 616), (616, 623, 624, 615), (356, 352, 610, 570), (570, 610, 611, 571), (571, 611, 612, 572), (572, 612, 613, 573), (573, 613, 614, 574), (292, 291, 579, 605), (605, 579, 578, 606), (606, 578, 577, 607), (607, 577, 576, 608), (608, 576, 575, 609), (272, 292, 605, 555), (555, 605, 606, 556), (556, 606, 607, 557), (557, 607, 608, 558), (558, 608, 609, 559), (328, 271, 589, 595), (595, 589, 588, 596), (596, 588, 587, 597), (597, 587, 586, 598), (598, 586, 585, 599), (312, 263, 524, 535), (535, 524, 523, 536), (536, 523, 522, 537), (537, 522, 521, 538), (538, 521, 520, 539), (256, 319, 534, 515), (515, 534, 533, 516), (516, 533, 532, 517), (517, 532, 531, 518), (518, 531, 530, 519), (311, 307, 514, 604), (604, 514, 513, 603), (603, 513, 512, 602), (602, 512, 511, 601), (601, 511, 510, 600), (335, 328, 595, 594), (594, 595, 596, 593), (593, 596, 597, 592), (592, 597, 598, 591), (591, 598, 599, 590), (271, 343, 544, 589), (589, 544, 543, 588), (588, 543, 542, 587), (587, 542, 541, 586), (586, 541, 540, 585), (291, 300, 580, 579), (579, 580, 581, 578), (578, 581, 582, 577), (577, 582, 583, 576), (576, 583, 584, 575), (240, 356, 570, 565), (565, 570, 571, 566), (566, 571, 572, 567), (567, 572, 573, 568), (568, 573, 574, 569), (251, 240, 565, 564), (564, 565, 566, 563), (563, 566, 567, 562), (562, 567, 568, 561), (561, 568, 569, 560), (347, 272, 555, 554), (554, 555, 556, 553), (553, 556, 557, 552), (552, 557, 558, 551), (551, 558, 559, 550), (343, 336, 545, 544), (544, 545, 546, 543), (543, 546, 547, 542), (542, 547, 548, 541), (541, 548, 549, 540), (319, 312, 535, 534), (534, 535, 536, 533), (533, 536, 537, 532), (532, 537, 538, 531), (531, 538, 539, 530), (263, 324, 525, 524), (524, 525, 526, 523), (523, 526, 527, 522), (522, 527, 528, 521), (521, 528, 529, 520), (307, 256, 515, 514), (514, 515, 516, 513), (513, 516, 517, 512), (512, 517, 518, 511), (511, 518, 519, 510)])
_uv = me_cube.uv_layers.new(name='UVMap')
_uv.uv.foreach_set('vector', [0.8519, 0.7079, 0.82, 0.7079, 0.82, 0.6819, 0.8519, 0.6819, 0.8519, 0.7358, 0.82, 0.7358, 0.82, 0.7079, 0.8519, 0.7079, 0.8519, 0.7644, 0.82, 0.7644, 0.82, 0.7358, 0.8519, 0.7358, 0.8519, 0.7923, 0.82, 0.7923, 0.82, 0.7644, 0.8519, 0.7644, 0.8519, 0.8183, 0.82, 0.8183, 0.82, 0.7923, 0.8519, 0.7923, 0.8519, 0.8414, 0.82, 0.8414, 0.82, 0.8183, 0.8519, 0.8183, 0.8519, 0.8605, 0.82, 0.8605, 0.82, 0.8414, 0.8519, 0.8414, 0.8939, 0.6819, 0.8619, 0.6819, 0.8619, 0.6588, 0.8939, 0.6588, 0.8939, 0.7079, 0.8619, 0.7079, 0.8619, 0.6819, 0.8939, 0.6819, 0.8939, 0.7644, 0.8619, 0.7644, 0.8619, 0.7358, 0.8939, 0.7358, 0.8519, 0.6819, 0.82, 0.6819, 0.82, 0.6588, 0.8519, 0.6588, 0.8493, 0.4902, 0.8173, 0.4902, 0.8173, 0.4711, 0.8493, 0.4711, 0.8493, 0.4711, 0.8173, 0.4711, 0.8173, 0.448, 0.8493, 0.448, 0.8493, 0.448, 0.8173, 0.448, 0.8173, 0.422, 0.8493, 0.422, 0.8493, 0.422, 0.8173, 0.422, 0.8173, 0.3941, 0.8493, 0.3941, 0.8493, 0.3941, 0.8173, 0.3941, 0.8173, 0.3655, 0.8493, 0.3655, 0.8493, 0.3655, 0.8173, 0.3655, 0.8173, 0.3376, 0.8493, 0.3376, 0.8493, 0.3376, 0.8173, 0.3376, 0.8173, 0.3116, 0.8493, 0.3116, 0.8493, 0.3116, 0.8173, 0.3116, 0.8173, 0.2885, 0.8493, 0.2885, 0.9359, 0.8414, 0.9039, 0.8414, 0.9039, 0.8183, 0.9359, 0.8183, 0.9359, 0.8183, 0.9039, 0.8183, 0.9039, 0.7923, 0.9359, 0.7923, 0.9359, 0.7923, 0.9039, 0.7923, 0.9039, 0.7644, 0.9359, 0.7644, 0.9359, 0.7644, 0.9039, 0.7644, 0.9039, 0.7358, 0.9359, 0.7358, 0.9359, 0.7358, 0.9039, 0.7358, 0.9039, 0.7079, 0.9359, 0.7079, 0.9359, 0.7079, 0.9039, 0.7079, 0.9039, 0.6819, 0.9359, 0.6819, 0.9359, 0.6819, 0.9039, 0.6819, 0.9039, 0.6588, 0.9359, 0.6588, 0.8939, 0.8414, 0.8619, 0.8414, 0.8619, 0.8183, 0.8939, 0.8183, 0.8939, 0.7923, 0.8619, 0.7923, 0.8619, 0.7644, 0.8939, 0.7644, 0.8642, 0.2684, 0.8896, 0.2657, 0.8915, 0.2751, 0.8642, 0.2781, 0.8912, 0.422, 0.8593, 0.422, 0.8593, 0.3941, 0.8912, 0.3941, 0.1608, 0.6733, 0.1847, 0.6813, 0.2065, 0.6944, 0.2252, 0.7118, 0.2399, 0.7329, 0.2502, 0.7567, 0.2554, 0.7822, 0.2554, 0.8083, 0.2502, 0.8338, 0.2399, 0.8576, 0.2252, 0.8787, 0.2065, 0.8962, 0.1847, 0.9092, 0.1608, 0.9172, 0.1358, 0.92, 0.1108, 0.9172, 0.08693, 0.9092, 0.06516, 0.8962, 0.04648, 0.8787, 0.03171, 0.8576, 0.02149, 0.8338, 0.01626, 0.8083, 0.01626, 0.7822, 0.02149, 0.7567, 0.03171, 0.7329, 0.04648, 0.7118, 0.06516, 0.6944, 0.08693, 0.6813, 0.1108, 0.6733, 0.1358, 0.6705, 0.8939, 0.8183, 0.8619, 0.8183, 0.8619, 0.7923, 0.8939, 0.7923, 0.2667, 0.8095, 0.2609, 0.8374, 0.2502, 0.8338, 0.2554, 0.8083, 0.5214, 0.727, 0.5326, 0.7531, 0.5218, 0.7567, 0.5116, 0.7329, 0.2667, 0.781, 0.2667, 0.8095, 0.2554, 0.8083, 0.2554, 0.7822, 0.5326, 0.7531, 0.5383, 0.781, 0.527, 0.7822, 0.5218, 0.7567, 0.2609, 0.7531, 0.2667, 0.781, 0.2554, 0.7822, 0.2502, 0.7567, 0.5383, 0.781, 0.5383, 0.8095, 0.527, 0.8083, 0.527, 0.7822, 0.2498, 0.727, 0.2609, 0.7531, 0.2502, 0.7567, 0.2399, 0.7329, 0.5383, 0.8095, 0.5326, 0.8374, 0.5218, 0.8338, 0.527, 0.8083, 0.2336, 0.7039, 0.2498, 0.727, 0.2399, 0.7329, 0.2252, 0.7118, 0.5326, 0.8374, 0.5214, 0.8635, 0.5116, 0.8576, 0.5218, 0.8338, 0.2131, 0.6848, 0.2336, 0.7039, 0.2252, 0.7118, 0.2065, 0.6944, 0.5214, 0.8635, 0.5052, 0.8866, 0.4968, 0.8787, 0.5116, 0.8576, 0.1893, 0.6706, 0.2131, 0.6848, 0.2065, 0.6944, 0.1847, 0.6813, 0.5052, 0.8866, 0.4848, 0.9057, 0.4781, 0.8962, 0.4968, 0.8787, 0.1632, 0.6618, 0.1893, 0.6706, 0.1847, 0.6813, 0.1608, 0.6733, 0.4848, 0.9057, 0.461, 0.9199, 0.4564, 0.9092, 0.4781, 0.8962, 0.1358, 0.6588, 0.1632, 0.6618, 0.1608, 0.6733, 0.1358, 0.6705, 0.461, 0.9199, 0.4348, 0.9287, 0.4325, 0.9172, 0.4564, 0.9092, 0.1085, 0.6618, 0.1358, 0.6588, 0.1358, 0.6705, 0.1108, 0.6733, 0.4348, 0.9287, 0.4075, 0.9317, 0.4075, 0.92, 0.4325, 0.9172, 0.08232, 0.6706, 0.1085, 0.6618, 0.1108, 0.6733, 0.08693, 0.6813, 0.4075, 0.9317, 0.3801, 0.9287, 0.3825, 0.9172, 0.4075, 0.92, 0.0585, 0.6848, 0.08232, 0.6706, 0.08693, 0.6813, 0.06516, 0.6944, 0.3801, 0.9287, 0.354, 0.9199, 0.3586, 0.9092, 0.3825, 0.9172, 0.03807, 0.7039, 0.0585, 0.6848, 0.06516, 0.6944, 0.04648, 0.7118, 0.354, 0.9199, 0.3302, 0.9057, 0.3368, 0.8962, 0.3586, 0.9092, 0.0219, 0.727, 0.03807, 0.7039, 0.04648, 0.7118, 0.03171, 0.7329, 0.3302, 0.9057, 0.3097, 0.8866, 0.3181, 0.8787, 0.3368, 0.8962, 0.01072, 0.7531, 0.0219, 0.727, 0.03171, 0.7329, 0.02149, 0.7567, 0.3097, 0.8866, 0.2936, 0.8635, 0.3034, 0.8576, 0.3181, 0.8787, 0.004999, 0.781, 0.01072, 0.7531, 0.02149, 0.7567, 0.01626, 0.7822, 0.2936, 0.8635, 0.2824, 0.8374, 0.2931, 0.8338, 0.3034, 0.8576, 0.004999, 0.8095, 0.004999, 0.781, 0.01626, 0.7822, 0.01626, 0.8083, 0.2824, 0.8374, 0.2767, 0.8095, 0.2879, 0.8083, 0.2931, 0.8338, 0.01072, 0.8374, 0.004999, 0.8095, 0.01626, 0.8083, 0.02149, 0.8338, 0.5052, 0.7039, 0.5214, 0.727, 0.5116, 0.7329, 0.4968, 0.7118, 0.2609, 0.8374, 0.2498, 0.8635, 0.2399, 0.8576, 0.2502, 0.8338, 0.4848, 0.6848, 0.5052, 0.7039, 0.4968, 0.7118, 0.4781, 0.6944, 0.2498, 0.8635, 0.2336, 0.8866, 0.2252, 0.8787, 0.2399, 0.8576, 0.461, 0.6706, 0.4848, 0.6848, 0.4781, 0.6944, 0.4564, 0.6813, 0.2336, 0.8866, 0.2131, 0.9057, 0.2065, 0.8962, 0.2252, 0.8787, 0.4348, 0.6618, 0.461, 0.6706, 0.4564, 0.6813, 0.4325, 0.6733, 0.2131, 0.9057, 0.1893, 0.9199, 0.1847, 0.9092, 0.2065, 0.8962, 0.4075, 0.6588, 0.4348, 0.6618, 0.4325, 0.6733, 0.4075, 0.6705, 0.1893, 0.9199, 0.1632, 0.9287, 0.1608, 0.9172, 0.1847, 0.9092, 0.3801, 0.6618, 0.4075, 0.6588, 0.4075, 0.6705, 0.3825, 0.6733, 0.1632, 0.9287, 0.1358, 0.9317, 0.1358, 0.92, 0.1608, 0.9172, 0.354, 0.6706, 0.3801, 0.6618, 0.3825, 0.6733, 0.3586, 0.6813, 0.1358, 0.9317, 0.1085, 0.9287, 0.1108, 0.9172, 0.1358, 0.92, 0.3302, 0.6848, 0.354, 0.6706, 0.3586, 0.6813, 0.3368, 0.6944, 0.1085, 0.9287, 0.08232, 0.9199, 0.08693, 0.9092, 0.1108, 0.9172, 0.3097, 0.7039, 0.3302, 0.6848, 0.3368, 0.6944, 0.3181, 0.7118, 0.08232, 0.9199, 0.0585, 0.9057, 0.06516, 0.8962, 0.08693, 0.9092, 0.2936, 0.727, 0.3097, 0.7039, 0.3181, 0.7118, 0.3034, 0.7329, 0.0585, 0.9057, 0.03807, 0.8866, 0.04648, 0.8787, 0.06516, 0.8962, 0.2824, 0.7531, 0.2936, 0.727, 0.3034, 0.7329, 0.2931, 0.7567, 0.03807, 0.8866, 0.0219, 0.8635, 0.03171, 0.8576, 0.04648, 0.8787, 0.2767, 0.781, 0.2824, 0.7531, 0.2931, 0.7567, 0.2879, 0.7822, 0.0219, 0.8635, 0.01072, 0.8374, 0.02149, 0.8338, 0.03171, 0.8576, 0.2767, 0.8095, 0.2767, 0.781, 0.2879, 0.7822, 0.2879, 0.8083, 0.4968, 0.8787, 0.4781, 0.8962, 0.4564, 0.9092, 0.4325, 0.9172, 0.4075, 0.92, 0.3825, 0.9172, 0.3586, 0.9092, 0.3368, 0.8962, 0.3181, 0.8787, 0.3034, 0.8576, 0.2931, 0.8338, 0.2879, 0.8083, 0.2879, 0.7822, 0.2931, 0.7567, 0.3034, 0.7329, 0.3181, 0.7118, 0.3368, 0.6944, 0.3586, 0.6813, 0.3825, 0.6733, 0.4075, 0.6705, 0.4325, 0.6733, 0.4564, 0.6813, 0.4781, 0.6944, 0.4968, 0.7118, 0.5116, 0.7329, 0.5218, 0.7567, 0.527, 0.7822, 0.527, 0.8083, 0.5218, 0.8338, 0.5116, 0.8576, 0.8912, 0.4711, 0.8593, 0.4711, 0.8593, 0.448, 0.8912, 0.448, 0.8912, 0.448, 0.8593, 0.448, 0.8593, 0.422, 0.8912, 0.422, 0.9332, 0.3116, 0.9012, 0.3116, 0.9012, 0.2885, 0.9332, 0.2885, 0.9332, 0.3376, 0.9012, 0.3376, 0.9012, 0.3116, 0.9332, 0.3116, 0.9332, 0.3655, 0.9012, 0.3655, 0.9012, 0.3376, 0.9332, 0.3376, 0.9332, 0.3941, 0.9012, 0.3941, 0.9012, 0.3655, 0.9332, 0.3655, 0.9332, 0.422, 0.9012, 0.422, 0.9012, 0.3941, 0.9332, 0.3941, 0.9332, 0.448, 0.9012, 0.448, 0.9012, 0.422, 0.9332, 0.422, 0.9332, 0.4711, 0.9012, 0.4711, 0.9012, 0.448, 0.9332, 0.448, 0.7333, 0.4671, 0.7653, 0.4671, 0.7653, 0.4902, 0.7333, 0.4902, 0.7333, 0.4411, 0.7653, 0.4411, 0.7653, 0.4671, 0.7333, 0.4671, 0.7333, 0.4132, 0.7653, 0.4132, 0.7653, 0.4411, 0.7333, 0.4411, 0.7333, 0.3846, 0.7653, 0.3846, 0.7653, 0.4132, 0.7333, 0.4132, 0.7333, 0.3567, 0.7653, 0.3567, 0.7653, 0.3846, 0.7333, 0.3846, 0.7333, 0.3307, 0.7653, 0.3307, 0.7653, 0.3567, 0.7333, 0.3567, 0.7333, 0.3076, 0.7653, 0.3076, 0.7653, 0.3307, 0.7333, 0.3307, 0.7333, 0.2885, 0.7653, 0.2885, 0.7653, 0.3076, 0.7333, 0.3076, 0.8073, 0.3116, 0.7753, 0.3116, 0.7753, 0.2885, 0.8073, 0.2885, 0.8073, 0.3376, 0.7753, 0.3376, 0.7753, 0.3116, 0.8073, 0.3116, 0.8912, 0.3655, 0.8593, 0.3655, 0.8593, 0.3376, 0.8912, 0.3376, 0.8912, 0.3941, 0.8593, 0.3941, 0.8593, 0.3655, 0.8912, 0.3655, 0.8912, 0.3376, 0.8593, 0.3376, 0.8593, 0.3116, 0.8912, 0.3116, 0.8912, 0.3116, 0.8593, 0.3116, 0.8593, 0.2885, 0.8912, 0.2885, 0.8073, 0.4902, 0.7753, 0.4902, 0.7753, 0.4711, 0.8073, 0.4711, 0.8073, 0.4711, 0.7753, 0.4711, 0.7753, 0.448, 0.8073, 0.448, 0.8073, 0.448, 0.7753, 0.448, 0.7753, 0.422, 0.8073, 0.422, 0.8073, 0.422, 0.7753, 0.422, 0.7753, 0.3941, 0.8073, 0.3941, 0.8073, 0.3941, 0.7753, 0.3941, 0.7753, 0.3655, 0.8073, 0.3655, 0.8073, 0.3655, 0.7753, 0.3655, 0.7753, 0.3376, 0.8073, 0.3376, 0.0661, 0.5859, 0.04276, 0.5859, 0.04276, 0.0677, 0.0661, 0.0677, 0.81, 0.8095, 0.8042, 0.8374, 0.7954, 0.8344, 0.8007, 0.8085, 0.81, 0.781, 0.81, 0.8095, 0.8007, 0.8085, 0.8007, 0.782, 0.8042, 0.7531, 0.81, 0.781, 0.8007, 0.782, 0.7954, 0.7561, 0.7931, 0.727, 0.8042, 0.7531, 0.7954, 0.7561, 0.785, 0.7319, 0.7769, 0.7039, 0.7931, 0.727, 0.785, 0.7319, 0.7699, 0.7104, 0.7426, 0.1284, 0.7426, 0.1549, 0.7333, 0.1559, 0.7333, 0.1274, 0.7065, 0.9287, 0.6791, 0.9317, 0.6791, 0.922, 0.7045, 0.9193, 0.6791, 0.9317, 0.6518, 0.9287, 0.6537, 0.9193, 0.6791, 0.922, 0.6518, 0.9287, 0.6256, 0.9199, 0.6294, 0.9111, 0.6537, 0.9193, 0.6256, 0.9199, 0.6018, 0.9057, 0.6073, 0.8978, 0.6294, 0.9111, 0.6018, 0.9057, 0.5814, 0.8866, 0.5883, 0.8801, 0.6073, 0.8978, 0.5814, 0.8866, 0.5652, 0.8635, 0.5733, 0.8586, 0.5883, 0.8801, 0.5652, 0.8635, 0.554, 0.8374, 0.5629, 0.8344, 0.5733, 0.8586, 0.554, 0.8374, 0.5483, 0.8095, 0.5576, 0.8085, 0.5629, 0.8344, 0.5483, 0.8095, 0.5483, 0.781, 0.5576, 0.782, 0.5576, 0.8085, 0.5483, 0.781, 0.554, 0.7531, 0.5629, 0.7561, 0.5576, 0.782, 0.554, 0.7531, 0.5652, 0.727, 0.5733, 0.7319, 0.5629, 0.7561, 0.5652, 0.727, 0.5814, 0.7039, 0.5883, 0.7104, 0.5733, 0.7319, 0.5814, 0.7039, 0.6018, 0.6848, 0.6073, 0.6927, 0.5883, 0.7104, 0.6018, 0.6848, 0.6256, 0.6706, 0.6294, 0.6794, 0.6073, 0.6927, 0.6256, 0.6706, 0.6518, 0.6618, 0.6537, 0.6712, 0.6294, 0.6794, 0.6518, 0.6618, 0.6791, 0.6588, 0.6791, 0.6685, 0.6537, 0.6712, 0.7565, 0.6848, 0.7769, 0.7039, 0.7699, 0.7104, 0.751, 0.6927, 0.748, 0.1025, 0.7426, 0.1284, 0.7333, 0.1274, 0.7391, 0.09948, 0.7326, 0.6706, 0.7565, 0.6848, 0.751, 0.6927, 0.7288, 0.6794, 0.8145, 0.2575, 0.8388, 0.2657, 0.8368, 0.2751, 0.8107, 0.2663, 0.7931, 0.8635, 0.7769, 0.8866, 0.7699, 0.8801, 0.785, 0.8586, 0.7769, 0.8866, 0.7565, 0.9057, 0.751, 0.8978, 0.7699, 0.8801, 0.7326, 0.9199, 0.7065, 0.9287, 0.7045, 0.9193, 0.7288, 0.9111, 0.8939, 0.7358, 0.8619, 0.7358, 0.8619, 0.7079, 0.8939, 0.7079, 0.8896, 0.2657, 0.9139, 0.2575, 0.9177, 0.2663, 0.8915, 0.2751, 0.7583, 0.07827, 0.748, 0.1025, 0.7391, 0.09948, 0.7502, 0.07342, 0.8388, 0.2657, 0.8642, 0.2684, 0.8642, 0.2781, 0.8368, 0.2751, 0.7065, 0.6618, 0.7326, 0.6706, 0.7288, 0.6794, 0.7045, 0.6712, 0.7734, 0.05683, 0.7583, 0.07827, 0.7502, 0.07342, 0.7664, 0.05034, 0.6791, 0.6588, 0.7065, 0.6618, 0.7045, 0.6712, 0.6791, 0.6685, 0.7923, 0.03909, 0.7734, 0.05683, 0.7664, 0.05034, 0.7869, 0.03125, 0.8145, 0.02584, 0.7923, 0.03909, 0.7869, 0.03125, 0.8107, 0.01698, 0.8388, 0.01765, 0.8145, 0.02584, 0.8107, 0.01698, 0.8368, 0.008168, 0.8642, 0.01488, 0.8388, 0.01765, 0.8368, 0.008168, 0.8642, 0.005186, 0.8896, 0.01765, 0.8642, 0.01488, 0.8642, 0.005186, 0.8915, 0.008168, 0.9139, 0.02584, 0.8896, 0.01765, 0.8915, 0.008168, 0.9177, 0.01698, 0.936, 0.03909, 0.9139, 0.02584, 0.9177, 0.01698, 0.9415, 0.03125, 0.955, 0.05683, 0.936, 0.03909, 0.9415, 0.03125, 0.9619, 0.05034, 0.97, 0.07827, 0.955, 0.05683, 0.9619, 0.05034, 0.9781, 0.07342, 0.9804, 0.1025, 0.97, 0.07827, 0.9781, 0.07342, 0.9893, 0.09948, 0.9857, 0.1284, 0.9804, 0.1025, 0.9893, 0.09948, 0.995, 0.1274, 0.9857, 0.1549, 0.9857, 0.1284, 0.995, 0.1274, 0.995, 0.1559, 0.9804, 0.1808, 0.9857, 0.1549, 0.995, 0.1559, 0.9893, 0.1838, 0.97, 0.205, 0.9804, 0.1808, 0.9893, 0.1838, 0.9781, 0.2099, 0.955, 0.2265, 0.97, 0.205, 0.9781, 0.2099, 0.9619, 0.233, 0.936, 0.2442, 0.955, 0.2265, 0.9619, 0.233, 0.9415, 0.2521, 0.9139, 0.2575, 0.936, 0.2442, 0.9415, 0.2521, 0.9177, 0.2663, 0.7426, 0.1549, 0.7479, 0.1808, 0.7391, 0.1838, 0.7333, 0.1559, 0.7479, 0.1808, 0.7583, 0.205, 0.7502, 0.2099, 0.7391, 0.1838, 0.7583, 0.205, 0.7734, 0.2265, 0.7664, 0.233, 0.7502, 0.2099, 0.7734, 0.2265, 0.7923, 0.2442, 0.7869, 0.2521, 0.7664, 0.233, 0.8042, 0.8374, 0.7931, 0.8635, 0.785, 0.8586, 0.7954, 0.8344, 0.7923, 0.2442, 0.8145, 0.2575, 0.8107, 0.2663, 0.7869, 0.2521, 0.1856, 0.6292, 0.2027, 0.6292, 0.2027, 0.6484, 0.1856, 0.6484, 0.2027, 0.5859, 0.1856, 0.5859, 0.1856, 0.0677, 0.2027, 0.0677, 0.02209, 0.6292, 0.04276, 0.6292, 0.04276, 0.6484, 0.02209, 0.6484, 0.4303, 0.02438, 0.4069, 0.02438, 0.4069, 0.005186, 0.4303, 0.005186, 0.4069, 0.0677, 0.4303, 0.0677, 0.4303, 0.5859, 0.4069, 0.5859, 0.7027, 0.6292, 0.7233, 0.6292, 0.7233, 0.6484, 0.7027, 0.6484, 0.7233, 0.5859, 0.7027, 0.5859, 0.7027, 0.0677, 0.7233, 0.0677, 0.6544, 0.5859, 0.6288, 0.5859, 0.6288, 0.0677, 0.6544, 0.0677, 0.3763, 0.5859, 0.3556, 0.5859, 0.3556, 0.0677, 0.3763, 0.0677, 0.09109, 0.6292, 0.1166, 0.6292, 0.1166, 0.6484, 0.09109, 0.6484, 0.1166, 0.5859, 0.09109, 0.5859, 0.09109, 0.0677, 0.1166, 0.0677, 0.004999, 0.005186, 0.02209, 0.005186, 0.02209, 0.02438, 0.004999, 0.02438, 0.4553, 0.02438, 0.4303, 0.02438, 0.4303, 0.005186, 0.4553, 0.005186, 0.5291, 0.6484, 0.5058, 0.6484, 0.5058, 0.6292, 0.5291, 0.6292, 0.5291, 0.02438, 0.5058, 0.02438, 0.5058, 0.005186, 0.5291, 0.005186, 0.6038, 0.6292, 0.6288, 0.6292, 0.6288, 0.6484, 0.6038, 0.6484, 0.2334, 0.6292, 0.2567, 0.6292, 0.2567, 0.6484, 0.2334, 0.6484, 0.6793, 0.5859, 0.6544, 0.5859, 0.6544, 0.0677, 0.6793, 0.0677, 0.0661, 0.6292, 0.09109, 0.6292, 0.09109, 0.6484, 0.0661, 0.6484, 0.09109, 0.5859, 0.0661, 0.5859, 0.0661, 0.0677, 0.09109, 0.0677, 0.3556, 0.005186, 0.3763, 0.005186, 0.3763, 0.02438, 0.3556, 0.02438, 0.6288, 0.5859, 0.6038, 0.5859, 0.6038, 0.0677, 0.6288, 0.0677, 0.6793, 0.6292, 0.7027, 0.6292, 0.7027, 0.6484, 0.6793, 0.6484, 0.4553, 0.0677, 0.4808, 0.0677, 0.4808, 0.5859, 0.4553, 0.5859, 0.4303, 0.0677, 0.4553, 0.0677, 0.4553, 0.5859, 0.4303, 0.5859, 0.3073, 0.5859, 0.2817, 0.5859, 0.2817, 0.0677, 0.3073, 0.0677, 0.04276, 0.6292, 0.0661, 0.6292, 0.0661, 0.6484, 0.04276, 0.6484, 0.2334, 0.005186, 0.2567, 0.005186, 0.2567, 0.02438, 0.2334, 0.02438, 0.165, 0.6292, 0.1856, 0.6292, 0.1856, 0.6484, 0.165, 0.6484, 0.7565, 0.9057, 0.7326, 0.9199, 0.7288, 0.9111, 0.751, 0.8978, 0.2567, 0.5859, 0.2334, 0.5859, 0.2334, 0.0677, 0.2567, 0.0677, 0.1416, 0.5859, 0.1166, 0.5859, 0.1166, 0.0677, 0.1416, 0.0677, 0.4069, 0.6484, 0.3863, 0.6484, 0.3863, 0.6292, 0.4069, 0.6292, 0.4808, 0.02438, 0.4553, 0.02438, 0.4553, 0.005186, 0.4808, 0.005186, 0.5498, 0.6484, 0.5291, 0.6484, 0.5291, 0.6292, 0.5498, 0.6292, 0.6544, 0.6292, 0.6793, 0.6292, 0.6793, 0.6484, 0.6544, 0.6484, 0.5805, 0.6292, 0.6038, 0.6292, 0.6038, 0.6484, 0.5805, 0.6484, 0.3323, 0.005186, 0.3556, 0.005186, 0.3556, 0.02438, 0.3323, 0.02438, 0.1416, 0.6292, 0.165, 0.6292, 0.165, 0.6484, 0.1416, 0.6484, 0.6038, 0.5859, 0.5805, 0.5859, 0.5805, 0.0677, 0.6038, 0.0677, 0.1166, 0.005186, 0.1416, 0.005186, 0.1416, 0.02438, 0.1166, 0.02438, 0.2817, 0.6292, 0.3073, 0.6292, 0.3073, 0.6484, 0.2817, 0.6484, 0.7027, 0.5859, 0.6793, 0.5859, 0.6793, 0.0677, 0.7027, 0.0677, 0.5058, 0.0677, 0.5291, 0.0677, 0.5291, 0.5859, 0.5058, 0.5859, 0.004999, 0.6292, 0.02209, 0.6292, 0.02209, 0.6484, 0.004999, 0.6484, 0.02209, 0.5859, 0.004999, 0.5859, 0.004999, 0.0677, 0.02209, 0.0677, 0.3323, 0.5859, 0.3073, 0.5859, 0.3073, 0.0677, 0.3323, 0.0677, 0.3073, 0.6292, 0.3323, 0.6292, 0.3323, 0.6484, 0.3073, 0.6484, 0.2127, 0.005186, 0.2334, 0.005186, 0.2334, 0.02438, 0.2127, 0.02438, 0.3556, 0.6292, 0.3763, 0.6292, 0.3763, 0.6484, 0.3556, 0.6484, 0.5805, 0.5859, 0.5598, 0.5859, 0.5598, 0.0677, 0.5805, 0.0677, 0.5598, 0.005186, 0.5805, 0.005186, 0.5805, 0.02438, 0.5598, 0.02438, 0.6288, 0.005186, 0.6544, 0.005186, 0.6544, 0.02438, 0.6288, 0.02438, 0.4808, 0.0677, 0.5058, 0.0677, 0.5058, 0.5859, 0.4808, 0.5859, 0.5058, 0.6484, 0.4808, 0.6484, 0.4808, 0.6292, 0.5058, 0.6292, 0.04276, 0.5859, 0.02209, 0.5859, 0.02209, 0.0677, 0.04276, 0.0677, 0.2817, 0.5859, 0.2567, 0.5859, 0.2567, 0.0677, 0.2817, 0.0677, 0.2567, 0.005186, 0.2817, 0.005186, 0.2817, 0.02438, 0.2567, 0.02438, 0.6544, 0.005186, 0.6793, 0.005186, 0.6793, 0.02438, 0.6544, 0.02438, 0.5291, 0.0677, 0.5498, 0.0677, 0.5498, 0.5859, 0.5291, 0.5859, 0.7027, 0.005186, 0.7233, 0.005186, 0.7233, 0.02438, 0.7027, 0.02438, 0.02209, 0.005186, 0.04276, 0.005186, 0.04276, 0.02438, 0.02209, 0.02438, 0.2817, 0.005186, 0.3073, 0.005186, 0.3073, 0.02438, 0.2817, 0.02438, 0.1416, 0.005186, 0.165, 0.005186, 0.165, 0.02438, 0.1416, 0.02438, 0.165, 0.005186, 0.1856, 0.005186, 0.1856, 0.02438, 0.165, 0.02438, 0.3556, 0.5859, 0.3323, 0.5859, 0.3323, 0.0677, 0.3556, 0.0677, 0.3863, 0.0677, 0.4069, 0.0677, 0.4069, 0.5859, 0.3863, 0.5859, 0.4303, 0.6484, 0.4069, 0.6484, 0.4069, 0.6292, 0.4303, 0.6292, 0.6288, 0.6292, 0.6544, 0.6292, 0.6544, 0.6484, 0.6288, 0.6484, 0.6793, 0.005186, 0.7027, 0.005186, 0.7027, 0.02438, 0.6793, 0.02438, 0.5498, 0.02438, 0.5291, 0.02438, 0.5291, 0.005186, 0.5498, 0.005186, 0.4069, 0.02438, 0.3863, 0.02438, 0.3863, 0.005186, 0.4069, 0.005186, 0.3073, 0.005186, 0.3323, 0.005186, 0.3323, 0.02438, 0.3073, 0.02438, 0.3323, 0.6292, 0.3556, 0.6292, 0.3556, 0.6484, 0.3323, 0.6484, 0.1856, 0.005186, 0.2027, 0.005186, 0.2027, 0.02438, 0.1856, 0.02438, 0.09109, 0.005186, 0.1166, 0.005186, 0.1166, 0.02438, 0.09109, 0.02438, 0.1166, 0.6292, 0.1416, 0.6292, 0.1416, 0.6484, 0.1166, 0.6484, 0.04276, 0.005186, 0.0661, 0.005186, 0.0661, 0.02438, 0.04276, 0.02438, 0.2334, 0.5859, 0.2127, 0.5859, 0.2127, 0.0677, 0.2334, 0.0677, 0.4808, 0.6484, 0.4553, 0.6484, 0.4553, 0.6292, 0.4808, 0.6292, 0.5805, 0.005186, 0.6038, 0.005186, 0.6038, 0.02438, 0.5805, 0.02438, 0.0661, 0.005186, 0.09109, 0.005186, 0.09109, 0.02438, 0.0661, 0.02438, 0.6038, 0.005186, 0.6288, 0.005186, 0.6288, 0.02438, 0.6038, 0.02438, 0.4553, 0.6484, 0.4303, 0.6484, 0.4303, 0.6292, 0.4553, 0.6292, 0.2127, 0.6292, 0.2334, 0.6292, 0.2334, 0.6484, 0.2127, 0.6484, 0.5598, 0.6292, 0.5805, 0.6292, 0.5805, 0.6484, 0.5598, 0.6484, 0.5058, 0.02438, 0.4808, 0.02438, 0.4808, 0.005186, 0.5058, 0.005186, 0.2567, 0.6292, 0.2817, 0.6292, 0.2817, 0.6484, 0.2567, 0.6484, 0.1856, 0.5859, 0.165, 0.5859, 0.165, 0.0677, 0.1856, 0.0677, 0.6775, 0.5931, 0.6537, 0.5931, 0.6544, 0.5859, 0.6793, 0.5859, 0.6537, 0.06048, 0.6775, 0.06048, 0.6793, 0.0677, 0.6544, 0.0677, 0.5039, 0.06048, 0.5261, 0.06048, 0.5291, 0.0677, 0.5058, 0.0677, 0.5261, 0.5931, 0.5039, 0.5931, 0.5058, 0.5859, 0.5291, 0.5859, 0.9073, 0.6157, 0.9098, 0.6407, 0.9038, 0.642, 0.9011, 0.6157, 0.8166, 0.5906, 0.814, 0.6157, 0.8079, 0.6157, 0.8106, 0.5893, 0.9346, 0.5025, 0.9295, 0.5272, 0.9234, 0.5265, 0.9287, 0.5006, 0.9525, 0.9036, 0.9575, 0.9282, 0.9517, 0.9301, 0.9464, 0.9042, 0.3066, 0.5931, 0.2824, 0.5931, 0.2817, 0.5859, 0.3073, 0.5859, 0.2824, 0.06048, 0.3066, 0.06048, 0.3073, 0.0677, 0.2817, 0.0677, 0.1619, 0.5931, 0.1397, 0.5931, 0.1416, 0.5859, 0.165, 0.5859, 0.1397, 0.06048, 0.1619, 0.06048, 0.165, 0.0677, 0.1416, 0.0677, 0.9493, 0.429, 0.9543, 0.4536, 0.9485, 0.4556, 0.9432, 0.4296, 0.829, 0.5025, 0.8239, 0.5272, 0.8178, 0.5265, 0.8231, 0.5006, 0.0484, 0.9685, 0.05094, 0.9935, 0.04496, 0.9948, 0.04229, 0.9685, 0.9471, 0.5906, 0.9445, 0.6157, 0.9384, 0.6157, 0.9411, 0.5893, 0.9295, 0.5272, 0.9295, 0.5524, 0.9234, 0.553, 0.9234, 0.5265, 0.9525, 0.8784, 0.9525, 0.9036, 0.9464, 0.9042, 0.9464, 0.8777, 0.41, 0.06048, 0.4322, 0.06048, 0.4303, 0.0677, 0.4069, 0.0677, 0.4322, 0.5931, 0.41, 0.5931, 0.4069, 0.5859, 0.4303, 0.5859, 0.6537, 0.5931, 0.6294, 0.5931, 0.6288, 0.5859, 0.6544, 0.5859, 0.6294, 0.06048, 0.6537, 0.06048, 0.6544, 0.0677, 0.6288, 0.0677, 0.6996, 0.5931, 0.6775, 0.5931, 0.6793, 0.5859, 0.7027, 0.5859, 0.6775, 0.06048, 0.6996, 0.06048, 0.7027, 0.0677, 0.6793, 0.0677, 0.9098, 0.5906, 0.9073, 0.6157, 0.9011, 0.6157, 0.9038, 0.5893, 0.814, 0.6157, 0.8166, 0.6407, 0.8106, 0.642, 0.8079, 0.6157, 0.9295, 0.5524, 0.9346, 0.577, 0.9287, 0.5789, 0.9234, 0.553, 0.9575, 0.8537, 0.9525, 0.8784, 0.9464, 0.8777, 0.9517, 0.8518, 0.3304, 0.5931, 0.3066, 0.5931, 0.3073, 0.5859, 0.3323, 0.5859, 0.3066, 0.06048, 0.3304, 0.06048, 0.3323, 0.0677, 0.3073, 0.0677, 0.3525, 0.5931, 0.3304, 0.5931, 0.3323, 0.5859, 0.3556, 0.5859, 0.3304, 0.06048, 0.3525, 0.06048, 0.3556, 0.0677, 0.3323, 0.0677, 0.9493, 0.4038, 0.9493, 0.429, 0.9432, 0.4296, 0.9432, 0.4031, 0.8239, 0.5272, 0.8239, 0.5524, 0.8178, 0.553, 0.8178, 0.5265, 0.116, 0.5931, 0.09173, 0.5931, 0.09109, 0.5859, 0.1166, 0.5859, 0.09173, 0.06048, 0.116, 0.06048, 0.1166, 0.0677, 0.09109, 0.0677, 0.1397, 0.5931, 0.116, 0.5931, 0.1166, 0.5859, 0.1416, 0.5859, 0.116, 0.06048, 0.1397, 0.06048, 0.1416, 0.0677, 0.1166, 0.0677, 0.06799, 0.5931, 0.04582, 0.5931, 0.04276, 0.5859, 0.0661, 0.5859, 0.04582, 0.06048, 0.06799, 0.06048, 0.0661, 0.0677, 0.04276, 0.0677, 0.2586, 0.5931, 0.2365, 0.5931, 0.2334, 0.5859, 0.2567, 0.5859, 0.2365, 0.06048, 0.2586, 0.06048, 0.2567, 0.0677, 0.2334, 0.0677, 0.4559, 0.06048, 0.4802, 0.06048, 0.4808, 0.0677, 0.4553, 0.0677, 0.4802, 0.5931, 0.4559, 0.5931, 0.4553, 0.5859, 0.4808, 0.5859, 0.6057, 0.5931, 0.5835, 0.5931, 0.5805, 0.5859, 0.6038, 0.5859, 0.5835, 0.06048, 0.6057, 0.06048, 0.6038, 0.0677, 0.5805, 0.0677, 0.09173, 0.5931, 0.06799, 0.5931, 0.0661, 0.5859, 0.09109, 0.5859, 0.06799, 0.06048, 0.09173, 0.06048, 0.09109, 0.0677, 0.0661, 0.0677, 0.6294, 0.5931, 0.6057, 0.5931, 0.6038, 0.5859, 0.6288, 0.5859, 0.6057, 0.06048, 0.6294, 0.06048, 0.6288, 0.0677, 0.6038, 0.0677, 0.4322, 0.06048, 0.4559, 0.06048, 0.4553, 0.0677, 0.4303, 0.0677, 0.4559, 0.5931, 0.4322, 0.5931, 0.4303, 0.5859, 0.4553, 0.5859, 0.9543, 0.3792, 0.9493, 0.4038, 0.9432, 0.4031, 0.9485, 0.3772, 0.8239, 0.5524, 0.829, 0.577, 0.8231, 0.5789, 0.8178, 0.553, 0.05094, 0.9434, 0.0484, 0.9685, 0.04229, 0.9685, 0.04496, 0.9421, 0.9445, 0.6157, 0.9471, 0.6407, 0.9411, 0.642, 0.9384, 0.6157, 0.4802, 0.06048, 0.5039, 0.06048, 0.5058, 0.0677, 0.4808, 0.0677, 0.5039, 0.5931, 0.4802, 0.5931, 0.4808, 0.5859, 0.5058, 0.5859, 0.2824, 0.5931, 0.2586, 0.5931, 0.2567, 0.5859, 0.2817, 0.5859, 0.2586, 0.06048, 0.2824, 0.06048, 0.2817, 0.0677, 0.2567, 0.0677, 0.165, 0.5859, 0.1416, 0.5859, 0.1416, 0.0677, 0.165, 0.0677, 0.2817, 0.6292, 0.2567, 0.6292, 0.2586, 0.622, 0.2824, 0.622, 0.2824, 0.622, 0.2586, 0.622, 0.2567, 0.6148, 0.2817, 0.6148, 0.2817, 0.6148, 0.2567, 0.6148, 0.2586, 0.6076, 0.2824, 0.6076, 0.2824, 0.6076, 0.2586, 0.6076, 0.2567, 0.6003, 0.2817, 0.6003, 0.2817, 0.6003, 0.2567, 0.6003, 0.2586, 0.5931, 0.2824, 0.5931, 0.4808, 0.02438, 0.5058, 0.02438, 0.5039, 0.0316, 0.4802, 0.0316, 0.4802, 0.0316, 0.5039, 0.0316, 0.5058, 0.03882, 0.4808, 0.03882, 0.4808, 0.03882, 0.5058, 0.03882, 0.5039, 0.04604, 0.4802, 0.04604, 0.4802, 0.04604, 0.5039, 0.04604, 0.5058, 0.05326, 0.4808, 0.05326, 0.4808, 0.05326, 0.5058, 0.05326, 0.5039, 0.06048, 0.4802, 0.06048, 0.8665, 0.642, 0.8639, 0.6157, 0.87, 0.6157, 0.8725, 0.6407, 0.01365, 0.9434, 0.01111, 0.9685, 0.004999, 0.9685, 0.007669, 0.9421, 0.9068, 0.9932, 0.9042, 0.9669, 0.9103, 0.9669, 0.9128, 0.9919, 0.8497, 0.9353, 0.8472, 0.9603, 0.8411, 0.9603, 0.8437, 0.934, 0.02631, 0.9948, 0.02364, 0.9685, 0.02975, 0.9685, 0.03229, 0.9935, 0.8025, 0.5006, 0.8078, 0.5265, 0.8018, 0.5272, 0.7967, 0.5025, 0.8501, 0.5025, 0.845, 0.5272, 0.8389, 0.5265, 0.8443, 0.5006, 0.8672, 0.9301, 0.8619, 0.9042, 0.868, 0.9036, 0.8731, 0.9282, 0.9134, 0.5025, 0.9084, 0.5272, 0.9023, 0.5265, 0.9076, 0.5006, 0.8865, 0.5789, 0.8812, 0.553, 0.8873, 0.5524, 0.8923, 0.577, 0.4303, 0.02438, 0.4553, 0.02438, 0.4559, 0.0316, 0.4322, 0.0316, 0.4322, 0.0316, 0.4559, 0.0316, 0.4553, 0.03882, 0.4303, 0.03882, 0.4303, 0.03882, 0.4553, 0.03882, 0.4559, 0.04604, 0.4322, 0.04604, 0.4322, 0.04604, 0.4559, 0.04604, 0.4553, 0.05326, 0.4303, 0.05326, 0.4303, 0.05326, 0.4553, 0.05326, 0.4559, 0.06048, 0.4322, 0.06048, 0.6288, 0.6292, 0.6038, 0.6292, 0.6057, 0.622, 0.6294, 0.622, 0.6294, 0.622, 0.6057, 0.622, 0.6038, 0.6148, 0.6288, 0.6148, 0.6288, 0.6148, 0.6038, 0.6148, 0.6057, 0.6076, 0.6294, 0.6076, 0.6294, 0.6076, 0.6057, 0.6076, 0.6038, 0.6003, 0.6288, 0.6003, 0.6288, 0.6003, 0.6038, 0.6003, 0.6057, 0.5931, 0.6294, 0.5931, 0.09109, 0.6292, 0.0661, 0.6292, 0.06799, 0.622, 0.09173, 0.622, 0.09173, 0.622, 0.06799, 0.622, 0.0661, 0.6148, 0.09109, 0.6148, 0.09109, 0.6148, 0.0661, 0.6148, 0.06799, 0.6076, 0.09173, 0.6076, 0.09173, 0.6076, 0.06799, 0.6076, 0.0661, 0.6003, 0.09109, 0.6003, 0.09109, 0.6003, 0.0661, 0.6003, 0.06799, 0.5931, 0.09173, 0.5931, 0.6038, 0.6292, 0.5805, 0.6292, 0.5835, 0.622, 0.6057, 0.622, 0.6057, 0.622, 0.5835, 0.622, 0.5805, 0.6148, 0.6038, 0.6148, 0.6038, 0.6148, 0.5805, 0.6148, 0.5835, 0.6076, 0.6057, 0.6076, 0.6057, 0.6076, 0.5835, 0.6076, 0.5805, 0.6003, 0.6038, 0.6003, 0.6038, 0.6003, 0.5805, 0.6003, 0.5835, 0.5931, 0.6057, 0.5931, 0.4553, 0.02438, 0.4808, 0.02438, 0.4802, 0.0316, 0.4559, 0.0316, 0.4559, 0.0316, 0.4802, 0.0316, 0.4808, 0.03882, 0.4553, 0.03882, 0.4553, 0.03882, 0.4808, 0.03882, 0.4802, 0.04604, 0.4559, 0.04604, 0.4559, 0.04604, 0.4802, 0.04604, 0.4808, 0.05326, 0.4553, 0.05326, 0.4553, 0.05326, 0.4808, 0.05326, 0.4802, 0.06048, 0.4559, 0.06048, 0.2567, 0.6292, 0.2334, 0.6292, 0.2365, 0.622, 0.2586, 0.622, 0.2586, 0.622, 0.2365, 0.622, 0.2334, 0.6148, 0.2567, 0.6148, 0.2567, 0.6148, 0.2334, 0.6148, 0.2365, 0.6076, 0.2586, 0.6076, 0.2586, 0.6076, 0.2365, 0.6076, 0.2334, 0.6003, 0.2567, 0.6003, 0.2567, 0.6003, 0.2334, 0.6003, 0.2365, 0.5931, 0.2586, 0.5931, 0.0661, 0.6292, 0.04276, 0.6292, 0.04582, 0.622, 0.06799, 0.622, 0.06799, 0.622, 0.04582, 0.622, 0.04276, 0.6148, 0.0661, 0.6148, 0.0661, 0.6148, 0.04276, 0.6148, 0.04582, 0.6076, 0.06799, 0.6076, 0.06799, 0.6076, 0.04582, 0.6076, 0.04276, 0.6003, 0.0661, 0.6003, 0.0661, 0.6003, 0.04276, 0.6003, 0.04582, 0.5931, 0.06799, 0.5931, 0.1416, 0.6292, 0.1166, 0.6292, 0.116, 0.622, 0.1397, 0.622, 0.1397, 0.622, 0.116, 0.622, 0.1166, 0.6148, 0.1416, 0.6148, 0.1416, 0.6148, 0.1166, 0.6148, 0.116, 0.6076, 0.1397, 0.6076, 0.1397, 0.6076, 0.116, 0.6076, 0.1166, 0.6003, 0.1416, 0.6003, 0.1416, 0.6003, 0.1166, 0.6003, 0.116, 0.5931, 0.1397, 0.5931, 0.1166, 0.6292, 0.09109, 0.6292, 0.09173, 0.622, 0.116, 0.622, 0.116, 0.622, 0.09173, 0.622, 0.09109, 0.6148, 0.1166, 0.6148, 0.1166, 0.6148, 0.09109, 0.6148, 0.09173, 0.6076, 0.116, 0.6076, 0.116, 0.6076, 0.09173, 0.6076, 0.09109, 0.6003, 0.1166, 0.6003, 0.1166, 0.6003, 0.09109, 0.6003, 0.09173, 0.5931, 0.116, 0.5931, 0.8078, 0.5265, 0.8078, 0.553, 0.8018, 0.5524, 0.8018, 0.5272, 0.845, 0.5272, 0.845, 0.5524, 0.8389, 0.553, 0.8389, 0.5265, 0.8619, 0.9042, 0.8619, 0.8777, 0.868, 0.8784, 0.868, 0.9036, 0.9084, 0.5272, 0.9084, 0.5524, 0.9023, 0.553, 0.9023, 0.5265, 0.8812, 0.553, 0.8812, 0.5265, 0.8873, 0.5272, 0.8873, 0.5524, 0.3556, 0.6292, 0.3323, 0.6292, 0.3304, 0.622, 0.3525, 0.622, 0.3525, 0.622, 0.3304, 0.622, 0.3323, 0.6148, 0.3556, 0.6148, 0.3556, 0.6148, 0.3323, 0.6148, 0.3304, 0.6076, 0.3525, 0.6076, 0.3525, 0.6076, 0.3304, 0.6076, 0.3323, 0.6003, 0.3556, 0.6003, 0.3556, 0.6003, 0.3323, 0.6003, 0.3304, 0.5931, 0.3525, 0.5931, 0.3323, 0.6292, 0.3073, 0.6292, 0.3066, 0.622, 0.3304, 0.622, 0.3304, 0.622, 0.3066, 0.622, 0.3073, 0.6148, 0.3323, 0.6148, 0.3323, 0.6148, 0.3073, 0.6148, 0.3066, 0.6076, 0.3304, 0.6076, 0.3304, 0.6076, 0.3066, 0.6076, 0.3073, 0.6003, 0.3323, 0.6003, 0.3323, 0.6003, 0.3073, 0.6003, 0.3066, 0.5931, 0.3304, 0.5931, 0.9657, 0.5265, 0.971, 0.5006, 0.9768, 0.5025, 0.9717, 0.5272, 0.9493, 0.3403, 0.9543, 0.3649, 0.9485, 0.3668, 0.9432, 0.3409, 0.9643, 0.4031, 0.9696, 0.3772, 0.9755, 0.3792, 0.9704, 0.4038, 0.9314, 0.9036, 0.9364, 0.9282, 0.9306, 0.9301, 0.9253, 0.9042, 0.9643, 0.3144, 0.9696, 0.2885, 0.9755, 0.2905, 0.9704, 0.3151, 0.8292, 0.642, 0.8266, 0.6157, 0.8327, 0.6157, 0.8352, 0.6407, 0.9339, 0.9418, 0.9314, 0.9669, 0.9253, 0.9669, 0.928, 0.9405, 0.792, 0.642, 0.7893, 0.6157, 0.7954, 0.6157, 0.7979, 0.6407, 0.9551, 0.9418, 0.9525, 0.9669, 0.9464, 0.9669, 0.9491, 0.9405, 0.7733, 0.642, 0.7706, 0.6157, 0.7767, 0.6157, 0.7793, 0.6407, 0.7027, 0.6292, 0.6793, 0.6292, 0.6775, 0.622, 0.6996, 0.622, 0.6996, 0.622, 0.6775, 0.622, 0.6793, 0.6148, 0.7027, 0.6148, 0.7027, 0.6148, 0.6793, 0.6148, 0.6775, 0.6076, 0.6996, 0.6076, 0.6996, 0.6076, 0.6775, 0.6076, 0.6793, 0.6003, 0.7027, 0.6003, 0.7027, 0.6003, 0.6793, 0.6003, 0.6775, 0.5931, 0.6996, 0.5931, 0.6544, 0.6292, 0.6288, 0.6292, 0.6294, 0.622, 0.6537, 0.622, 0.6537, 0.622, 0.6294, 0.622, 0.6288, 0.6148, 0.6544, 0.6148, 0.6544, 0.6148, 0.6288, 0.6148, 0.6294, 0.6076, 0.6537, 0.6076, 0.6537, 0.6076, 0.6294, 0.6076, 0.6288, 0.6003, 0.6544, 0.6003, 0.6544, 0.6003, 0.6288, 0.6003, 0.6294, 0.5931, 0.6537, 0.5931, 0.4069, 0.02438, 0.4303, 0.02438, 0.4322, 0.0316, 0.41, 0.0316, 0.41, 0.0316, 0.4322, 0.0316, 0.4303, 0.03882, 0.4069, 0.03882, 0.4069, 0.03882, 0.4303, 0.03882, 0.4322, 0.04604, 0.41, 0.04604, 0.41, 0.04604, 0.4322, 0.04604, 0.4303, 0.05326, 0.4069, 0.05326, 0.4069, 0.05326, 0.4303, 0.05326, 0.4322, 0.06048, 0.41, 0.06048, 0.9657, 0.553, 0.9657, 0.5265, 0.9717, 0.5272, 0.9717, 0.5524, 0.9493, 0.3151, 0.9493, 0.3403, 0.9432, 0.3409, 0.9432, 0.3144, 0.9643, 0.4296, 0.9643, 0.4031, 0.9704, 0.4038, 0.9704, 0.429, 0.9314, 0.8784, 0.9314, 0.9036, 0.9253, 0.9042, 0.9253, 0.8777, 0.9643, 0.3409, 0.9643, 0.3144, 0.9704, 0.3151, 0.9704, 0.3403, 0.8639, 0.6157, 0.8665, 0.5893, 0.8725, 0.5906, 0.87, 0.6157, 0.01111, 0.9685, 0.01365, 0.9935, 0.007669, 0.9948, 0.004999, 0.9685, 0.9042, 0.9669, 0.9068, 0.9405, 0.9128, 0.9418, 0.9103, 0.9669, 0.8472, 0.9603, 0.8497, 0.9854, 0.8437, 0.9867, 0.8411, 0.9603, 0.02364, 0.9685, 0.02631, 0.9421, 0.03229, 0.9434, 0.02975, 0.9685, 0.8078, 0.553, 0.8025, 0.5789, 0.7967, 0.577, 0.8018, 0.5524, 0.845, 0.5524, 0.8501, 0.577, 0.8443, 0.5789, 0.8389, 0.553, 0.8619, 0.8777, 0.8672, 0.8518, 0.8731, 0.8537, 0.868, 0.8784, 0.9084, 0.5524, 0.9134, 0.577, 0.9076, 0.5789, 0.9023, 0.553, 0.8812, 0.5265, 0.8865, 0.5006, 0.8923, 0.5025, 0.8873, 0.5272, 0.165, 0.6292, 0.1416, 0.6292, 0.1397, 0.622, 0.1619, 0.622, 0.1619, 0.622, 0.1397, 0.622, 0.1416, 0.6148, 0.165, 0.6148, 0.165, 0.6148, 0.1416, 0.6148, 0.1397, 0.6076, 0.1619, 0.6076, 0.1619, 0.6076, 0.1397, 0.6076, 0.1416, 0.6003, 0.165, 0.6003, 0.165, 0.6003, 0.1416, 0.6003, 0.1397, 0.5931, 0.1619, 0.5931, 0.3073, 0.6292, 0.2817, 0.6292, 0.2824, 0.622, 0.3066, 0.622, 0.3066, 0.622, 0.2824, 0.622, 0.2817, 0.6148, 0.3073, 0.6148, 0.3073, 0.6148, 0.2817, 0.6148, 0.2824, 0.6076, 0.3066, 0.6076, 0.3066, 0.6076, 0.2824, 0.6076, 0.2817, 0.6003, 0.3073, 0.6003, 0.3073, 0.6003, 0.2817, 0.6003, 0.2824, 0.5931, 0.3066, 0.5931, 0.971, 0.5789, 0.9657, 0.553, 0.9717, 0.5524, 0.9768, 0.577, 0.9543, 0.2905, 0.9493, 0.3151, 0.9432, 0.3144, 0.9485, 0.2885, 0.9696, 0.4556, 0.9643, 0.4296, 0.9704, 0.429, 0.9755, 0.4536, 0.9364, 0.8537, 0.9314, 0.8784, 0.9253, 0.8777, 0.9306, 0.8518, 0.9696, 0.3668, 0.9643, 0.3409, 0.9704, 0.3403, 0.9755, 0.3649, 0.8266, 0.6157, 0.8292, 0.5893, 0.8352, 0.5906, 0.8327, 0.6157, 0.9314, 0.9669, 0.9339, 0.9919, 0.928, 0.9932, 0.9253, 0.9669, 0.7893, 0.6157, 0.792, 0.5893, 0.7979, 0.5906, 0.7954, 0.6157, 0.9525, 0.9669, 0.9551, 0.9919, 0.9491, 0.9932, 0.9464, 0.9669, 0.7706, 0.6157, 0.7733, 0.5893, 0.7793, 0.5906, 0.7767, 0.6157, 0.5058, 0.02438, 0.5291, 0.02438, 0.5261, 0.0316, 0.5039, 0.0316, 0.5039, 0.0316, 0.5261, 0.0316, 0.5291, 0.03882, 0.5058, 0.03882, 0.5058, 0.03882, 0.5291, 0.03882, 0.5261, 0.04604, 0.5039, 0.04604, 0.5039, 0.04604, 0.5261, 0.04604, 0.5291, 0.05326, 0.5058, 0.05326, 0.5058, 0.05326, 0.5291, 0.05326, 0.5261, 0.06048, 0.5039, 0.06048, 0.6793, 0.6292, 0.6544, 0.6292, 0.6537, 0.622, 0.6775, 0.622, 0.6775, 0.622, 0.6537, 0.622, 0.6544, 0.6148, 0.6793, 0.6148, 0.6793, 0.6148, 0.6544, 0.6148, 0.6537, 0.6076, 0.6775, 0.6076, 0.6775, 0.6076, 0.6537, 0.6076, 0.6544, 0.6003, 0.6793, 0.6003, 0.6793, 0.6003, 0.6544, 0.6003, 0.6537, 0.5931, 0.6775, 0.5931, 0.2567, 0.02438, 0.2817, 0.02438, 0.2824, 0.0316, 0.2586, 0.0316, 0.2586, 0.0316, 0.2824, 0.0316, 0.2817, 0.03882, 0.2567, 0.03882, 0.2567, 0.03882, 0.2817, 0.03882, 0.2824, 0.04604, 0.2586, 0.04604, 0.2586, 0.04604, 0.2824, 0.04604, 0.2817, 0.05326, 0.2567, 0.05326, 0.2567, 0.05326, 0.2817, 0.05326, 0.2824, 0.06048, 0.2586, 0.06048, 0.5058, 0.6292, 0.4808, 0.6292, 0.4802, 0.622, 0.5039, 0.622, 0.5039, 0.622, 0.4802, 0.622, 0.4808, 0.6148, 0.5058, 0.6148, 0.5058, 0.6148, 0.4808, 0.6148, 0.4802, 0.6076, 0.5039, 0.6076, 0.5039, 0.6076, 0.4802, 0.6076, 0.4808, 0.6003, 0.5058, 0.6003, 0.5058, 0.6003, 0.4808, 0.6003, 0.4802, 0.5931, 0.5039, 0.5931, 0.8619, 0.9669, 0.8646, 0.9405, 0.8706, 0.9418, 0.868, 0.9669, 0.08569, 0.9685, 0.08822, 0.9935, 0.08225, 0.9948, 0.07958, 0.9685, 0.8411, 0.8972, 0.8437, 0.8709, 0.8497, 0.8722, 0.8472, 0.8972, 0.06704, 0.9685, 0.06958, 0.9935, 0.0636, 0.9948, 0.06093, 0.9685, 0.9198, 0.6157, 0.9225, 0.5893, 0.9284, 0.5906, 0.9259, 0.6157, 0.8601, 0.5265, 0.8654, 0.5006, 0.8712, 0.5025, 0.8661, 0.5272, 0.7817, 0.5524, 0.7867, 0.577, 0.7809, 0.5789, 0.7756, 0.553, 0.9042, 0.8777, 0.9095, 0.8518, 0.9153, 0.8537, 0.9102, 0.8784, 0.7394, 0.5524, 0.7445, 0.577, 0.7387, 0.5789, 0.7333, 0.553, 0.82, 0.8968, 0.8253, 0.8709, 0.8311, 0.8728, 0.826, 0.8975, 0.4553, 0.6292, 0.4303, 0.6292, 0.4322, 0.622, 0.4559, 0.622, 0.4559, 0.622, 0.4322, 0.622, 0.4303, 0.6148, 0.4553, 0.6148, 0.4553, 0.6148, 0.4303, 0.6148, 0.4322, 0.6076, 0.4559, 0.6076, 0.4559, 0.6076, 0.4322, 0.6076, 0.4303, 0.6003, 0.4553, 0.6003, 0.4553, 0.6003, 0.4303, 0.6003, 0.4322, 0.5931, 0.4559, 0.5931, 0.6038, 0.02438, 0.6288, 0.02438, 0.6294, 0.0316, 0.6057, 0.0316, 0.6057, 0.0316, 0.6294, 0.0316, 0.6288, 0.03882, 0.6038, 0.03882, 0.6038, 0.03882, 0.6288, 0.03882, 0.6294, 0.04604, 0.6057, 0.04604, 0.6057, 0.04604, 0.6294, 0.04604, 0.6288, 0.05326, 0.6038, 0.05326, 0.6038, 0.05326, 0.6288, 0.05326, 0.6294, 0.06048, 0.6057, 0.06048, 0.0661, 0.02438, 0.09109, 0.02438, 0.09173, 0.0316, 0.06799, 0.0316, 0.06799, 0.0316, 0.09173, 0.0316, 0.09109, 0.03882, 0.0661, 0.03882, 0.0661, 0.03882, 0.09109, 0.03882, 0.09173, 0.04604, 0.06799, 0.04604, 0.06799, 0.04604, 0.09173, 0.04604, 0.09109, 0.05326, 0.0661, 0.05326, 0.0661, 0.05326, 0.09109, 0.05326, 0.09173, 0.06048, 0.06799, 0.06048, 0.5805, 0.02438, 0.6038, 0.02438, 0.6057, 0.0316, 0.5835, 0.0316, 0.5835, 0.0316, 0.6057, 0.0316, 0.6038, 0.03882, 0.5805, 0.03882, 0.5805, 0.03882, 0.6038, 0.03882, 0.6057, 0.04604, 0.5835, 0.04604, 0.5835, 0.04604, 0.6057, 0.04604, 0.6038, 0.05326, 0.5805, 0.05326, 0.5805, 0.05326, 0.6038, 0.05326, 0.6057, 0.06048, 0.5835, 0.06048, 0.4808, 0.6292, 0.4553, 0.6292, 0.4559, 0.622, 0.4802, 0.622, 0.4802, 0.622, 0.4559, 0.622, 0.4553, 0.6148, 0.4808, 0.6148, 0.4808, 0.6148, 0.4553, 0.6148, 0.4559, 0.6076, 0.4802, 0.6076, 0.4802, 0.6076, 0.4559, 0.6076, 0.4553, 0.6003, 0.4808, 0.6003, 0.4808, 0.6003, 0.4553, 0.6003, 0.4559, 0.5931, 0.4802, 0.5931, 0.2334, 0.02438, 0.2567, 0.02438, 0.2586, 0.0316, 0.2365, 0.0316, 0.2365, 0.0316, 0.2586, 0.0316, 0.2567, 0.03882, 0.2334, 0.03882, 0.2334, 0.03882, 0.2567, 0.03882, 0.2586, 0.04604, 0.2365, 0.04604, 0.2365, 0.04604, 0.2586, 0.04604, 0.2567, 0.05326, 0.2334, 0.05326, 0.2334, 0.05326, 0.2567, 0.05326, 0.2586, 0.06048, 0.2365, 0.06048, 0.04276, 0.02438, 0.0661, 0.02438, 0.06799, 0.0316, 0.04582, 0.0316, 0.04582, 0.0316, 0.06799, 0.0316, 0.0661, 0.03882, 0.04276, 0.03882, 0.04276, 0.03882, 0.0661, 0.03882, 0.06799, 0.04604, 0.04582, 0.04604, 0.04582, 0.04604, 0.06799, 0.04604, 0.0661, 0.05326, 0.04276, 0.05326, 0.04276, 0.05326, 0.0661, 0.05326, 0.06799, 0.06048, 0.04582, 0.06048, 0.1166, 0.02438, 0.1416, 0.02438, 0.1397, 0.0316, 0.116, 0.0316, 0.116, 0.0316, 0.1397, 0.0316, 0.1416, 0.03882, 0.1166, 0.03882, 0.1166, 0.03882, 0.1416, 0.03882, 0.1397, 0.04604, 0.116, 0.04604, 0.116, 0.04604, 0.1397, 0.04604, 0.1416, 0.05326, 0.1166, 0.05326, 0.1166, 0.05326, 0.1416, 0.05326, 0.1397, 0.06048, 0.116, 0.06048, 0.09109, 0.02438, 0.1166, 0.02438, 0.116, 0.0316, 0.09173, 0.0316, 0.09173, 0.0316, 0.116, 0.0316, 0.1166, 0.03882, 0.09109, 0.03882, 0.09109, 0.03882, 0.1166, 0.03882, 0.116, 0.04604, 0.09173, 0.04604, 0.09173, 0.04604, 0.116, 0.04604, 0.1166, 0.05326, 0.09109, 0.05326, 0.09109, 0.05326, 0.1166, 0.05326, 0.116, 0.06048, 0.09173, 0.06048, 0.8601, 0.553, 0.8601, 0.5265, 0.8661, 0.5272, 0.8661, 0.5524, 0.7817, 0.5272, 0.7817, 0.5524, 0.7756, 0.553, 0.7756, 0.5265, 0.9042, 0.9042, 0.9042, 0.8777, 0.9102, 0.8784, 0.9102, 0.9036, 0.7394, 0.5272, 0.7394, 0.5524, 0.7333, 0.553, 0.7333, 0.5265, 0.82, 0.9233, 0.82, 0.8968, 0.826, 0.8975, 0.826, 0.9226, 0.3323, 0.02438, 0.3556, 0.02438, 0.3525, 0.0316, 0.3304, 0.0316, 0.3304, 0.0316, 0.3525, 0.0316, 0.3556, 0.03882, 0.3323, 0.03882, 0.3323, 0.03882, 0.3556, 0.03882, 0.3525, 0.04604, 0.3304, 0.04604, 0.3304, 0.04604, 0.3525, 0.04604, 0.3556, 0.05326, 0.3323, 0.05326, 0.3323, 0.05326, 0.3556, 0.05326, 0.3525, 0.06048, 0.3304, 0.06048, 0.3073, 0.02438, 0.3323, 0.02438, 0.3304, 0.0316, 0.3066, 0.0316, 0.3066, 0.0316, 0.3304, 0.0316, 0.3323, 0.03882, 0.3073, 0.03882, 0.3073, 0.03882, 0.3323, 0.03882, 0.3304, 0.04604, 0.3066, 0.04604, 0.3066, 0.04604, 0.3304, 0.04604, 0.3323, 0.05326, 0.3073, 0.05326, 0.3073, 0.05326, 0.3323, 0.05326, 0.3304, 0.06048, 0.3066, 0.06048, 0.8884, 0.9301, 0.8831, 0.9042, 0.8891, 0.9036, 0.8942, 0.9282, 0.7656, 0.5025, 0.7605, 0.5272, 0.7545, 0.5265, 0.7598, 0.5006, 0.9512, 0.8259, 0.9459, 0.7999, 0.952, 0.7993, 0.957, 0.8239, 0.957, 0.6607, 0.952, 0.6854, 0.9459, 0.6847, 0.9512, 0.6588, 0.9504, 0.5006, 0.9557, 0.5265, 0.9496, 0.5272, 0.9445, 0.5025, 0.8831, 0.9669, 0.8857, 0.9405, 0.8917, 0.9418, 0.8892, 0.9669, 0.7581, 0.6157, 0.7606, 0.6407, 0.7547, 0.642, 0.752, 0.6157, 0.8452, 0.6157, 0.8479, 0.5893, 0.8539, 0.5906, 0.8513, 0.6157, 0.7395, 0.6157, 0.742, 0.6407, 0.736, 0.642, 0.7333, 0.6157, 0.8825, 0.6157, 0.8852, 0.5893, 0.8911, 0.5906, 0.8886, 0.6157, 0.6793, 0.02438, 0.7027, 0.02438, 0.6996, 0.0316, 0.6775, 0.0316, 0.6775, 0.0316, 0.6996, 0.0316, 0.7027, 0.03882, 0.6793, 0.03882, 0.6793, 0.03882, 0.7027, 0.03882, 0.6996, 0.04604, 0.6775, 0.04604, 0.6775, 0.04604, 0.6996, 0.04604, 0.7027, 0.05326, 0.6793, 0.05326, 0.6793, 0.05326, 0.7027, 0.05326, 0.6996, 0.06048, 0.6775, 0.06048, 0.6288, 0.02438, 0.6544, 0.02438, 0.6537, 0.0316, 0.6294, 0.0316, 0.6294, 0.0316, 0.6537, 0.0316, 0.6544, 0.03882, 0.6288, 0.03882, 0.6288, 0.03882, 0.6544, 0.03882, 0.6537, 0.04604, 0.6294, 0.04604, 0.6294, 0.04604, 0.6537, 0.04604, 0.6544, 0.05326, 0.6288, 0.05326, 0.6288, 0.05326, 0.6544, 0.05326, 0.6537, 0.06048, 0.6294, 0.06048, 0.4303, 0.6292, 0.4069, 0.6292, 0.41, 0.622, 0.4322, 0.622, 0.4322, 0.622, 0.41, 0.622, 0.4069, 0.6148, 0.4303, 0.6148, 0.4303, 0.6148, 0.4069, 0.6148, 0.41, 0.6076, 0.4322, 0.6076, 0.4322, 0.6076, 0.41, 0.6076, 0.4069, 0.6003, 0.4303, 0.6003, 0.4303, 0.6003, 0.4069, 0.6003, 0.41, 0.5931, 0.4322, 0.5931, 0.8831, 0.9042, 0.8831, 0.8777, 0.8891, 0.8784, 0.8891, 0.9036, 0.7605, 0.5272, 0.7605, 0.5524, 0.7545, 0.553, 0.7545, 0.5265, 0.9459, 0.7999, 0.9459, 0.7734, 0.952, 0.7741, 0.952, 0.7993, 0.952, 0.6854, 0.952, 0.7106, 0.9459, 0.7112, 0.9459, 0.6847, 0.9557, 0.5265, 0.9557, 0.553, 0.9496, 0.5524, 0.9496, 0.5272, 0.8646, 0.9932, 0.8619, 0.9669, 0.868, 0.9669, 0.8706, 0.9919, 0.08822, 0.9434, 0.08569, 0.9685, 0.07958, 0.9685, 0.08225, 0.9421, 0.8437, 0.9236, 0.8411, 0.8972, 0.8472, 0.8972, 0.8497, 0.9223, 0.06958, 0.9434, 0.06704, 0.9685, 0.06093, 0.9685, 0.0636, 0.9421, 0.9225, 0.642, 0.9198, 0.6157, 0.9259, 0.6157, 0.9284, 0.6407, 0.8654, 0.5789, 0.8601, 0.553, 0.8661, 0.5524, 0.8712, 0.577, 0.7867, 0.5025, 0.7817, 0.5272, 0.7756, 0.5265, 0.7809, 0.5006, 0.9095, 0.9301, 0.9042, 0.9042, 0.9102, 0.9036, 0.9153, 0.9282, 0.7445, 0.5025, 0.7394, 0.5272, 0.7333, 0.5265, 0.7387, 0.5006, 0.8253, 0.9492, 0.82, 0.9233, 0.826, 0.9226, 0.8311, 0.9473, 0.1416, 0.02438, 0.165, 0.02438, 0.1619, 0.0316, 0.1397, 0.0316, 0.1397, 0.0316, 0.1619, 0.0316, 0.165, 0.03882, 0.1416, 0.03882, 0.1416, 0.03882, 0.165, 0.03882, 0.1619, 0.04604, 0.1397, 0.04604, 0.1397, 0.04604, 0.1619, 0.04604, 0.165, 0.05326, 0.1416, 0.05326, 0.1416, 0.05326, 0.165, 0.05326, 0.1619, 0.06048, 0.1397, 0.06048, 0.2817, 0.02438, 0.3073, 0.02438, 0.3066, 0.0316, 0.2824, 0.0316, 0.2824, 0.0316, 0.3066, 0.0316, 0.3073, 0.03882, 0.2817, 0.03882, 0.2817, 0.03882, 0.3073, 0.03882, 0.3066, 0.04604, 0.2824, 0.04604, 0.2824, 0.04604, 0.3066, 0.04604, 0.3073, 0.05326, 0.2817, 0.05326, 0.2817, 0.05326, 0.3073, 0.05326, 0.3066, 0.06048, 0.2824, 0.06048, 0.8831, 0.8777, 0.8884, 0.8518, 0.8942, 0.8537, 0.8891, 0.8784, 0.7605, 0.5524, 0.7656, 0.577, 0.7598, 0.5789, 0.7545, 0.553, 0.9459, 0.7734, 0.9512, 0.7475, 0.957, 0.7495, 0.952, 0.7741, 0.952, 0.7106, 0.957, 0.7352, 0.9512, 0.7371, 0.9459, 0.7112, 0.9557, 0.553, 0.9504, 0.5789, 0.9445, 0.577, 0.9496, 0.5524, 0.8857, 0.9932, 0.8831, 0.9669, 0.8892, 0.9669, 0.8917, 0.9919, 0.7606, 0.5906, 0.7581, 0.6157, 0.752, 0.6157, 0.7547, 0.5893, 0.8479, 0.642, 0.8452, 0.6157, 0.8513, 0.6157, 0.8539, 0.6407, 0.742, 0.5906, 0.7395, 0.6157, 0.7333, 0.6157, 0.736, 0.5893, 0.8852, 0.642, 0.8825, 0.6157, 0.8886, 0.6157, 0.8911, 0.6407, 0.5291, 0.6292, 0.5058, 0.6292, 0.5039, 0.622, 0.5261, 0.622, 0.5261, 0.622, 0.5039, 0.622, 0.5058, 0.6148, 0.5291, 0.6148, 0.5291, 0.6148, 0.5058, 0.6148, 0.5039, 0.6076, 0.5261, 0.6076, 0.5261, 0.6076, 0.5039, 0.6076, 0.5058, 0.6003, 0.5291, 0.6003, 0.5291, 0.6003, 0.5058, 0.6003, 0.5039, 0.5931, 0.5261, 0.5931, 0.6544, 0.02438, 0.6793, 0.02438, 0.6775, 0.0316, 0.6537, 0.0316, 0.6537, 0.0316, 0.6775, 0.0316, 0.6793, 0.03882, 0.6544, 0.03882, 0.6544, 0.03882, 0.6793, 0.03882, 0.6775, 0.04604, 0.6537, 0.04604, 0.6537, 0.04604, 0.6775, 0.04604, 0.6793, 0.05326, 0.6544, 0.05326, 0.6544, 0.05326, 0.6793, 0.05326, 0.6775, 0.06048, 0.6537, 0.06048])
me_cube.materials.append(mat_materialcylinder)
me_cube.use_remesh_preserve_volume = False
me_cube.use_remesh_preserve_attributes = False
me_cube.use_mirror_vertex_groups = False
me_cube.update()

# ---- objects
ob_matcylinder = bpy.data.objects.new('MatCylinder', me_cube)
ob_lamp = bpy.data.objects.new('Lamp', light_lamp)
ob_camera = bpy.data.objects.new('Camera', cam_camera)

# ---- transforms, parenting, visibility, modifiers, constraints
ob_matcylinder.location = (0.0, 0.0, 2.892)
ob_matcylinder.lock_rotations_4d = False
ob_matcylinder.empty_display_type = 'ARROWS'
ob_matcylinder.lineart.crease_threshold = 0.0
ob_lamp.location = (4.076, 1.005, 5.904)
ob_lamp.rotation_euler = (0.6503, 0.05522, 1.866)
ob_lamp.lock_rotations_4d = False
ob_lamp.empty_display_type = 'ARROWS'
ob_lamp.color = (0.0, 0.0, 0.0, 0.0)
ob_lamp.lineart.crease_threshold = 0.0
ob_camera.location = (7.481, -6.508, 5.344)
ob_camera.rotation_euler = (1.109, 0.01082, 0.8149)
ob_camera.lock_rotations_4d = False
ob_camera.empty_display_type = 'ARROWS'
ob_camera.color = (0.0, 0.0, 0.0, 0.0)
ob_camera.display_type = 'WIRE'
ob_camera.lineart.crease_threshold = 0.0

# ---- collection membership
col_collection_1.objects.link(ob_matcylinder)
col_collection_1.objects.link(ob_lamp)
col_collection_1.objects.link(ob_camera)

# ---- scene / render settings (as saved in the file)
scene.camera = ob_camera
scene.frame_start = 1; scene.frame_end = 250; scene.frame_set(1)
scene.render.engine = 'BLENDER_EEVEE_NEXT'
scene.render.image_settings.color_mode = 'RGB'
scene.render.image_settings.compression = 90
scene.render.resolution_percentage = 50
scene.render.dither_intensity = 0.0
scene.render.bake_margin = 64
scene.render.bake_bias = 0.0
scene.cycles.use_denoising = False
scene.cycles.samples = 10
scene.cycles.sampling_pattern = 'TABULATED_SOBOL'
scene.cycles.light_sampling_threshold = 0.0
scene.cycles.use_adaptive_sampling = False
scene.cycles.use_light_tree = False
scene.cycles.blur_glossy = 0.0
scene.cycles.volume_bounces = 1
scene.cycles.pixel_filter_type = 'GAUSSIAN'
scene.cycles.sample_clamp_indirect = 0.0
scene.view_settings.view_transform = 'Standard'
bpy.context.view_layer.update()

